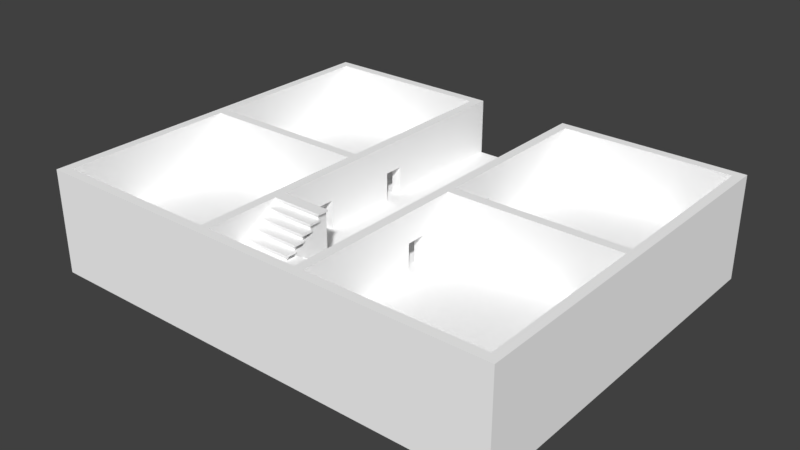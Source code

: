 # Source: QuartersModel.blend  (saved by Blender 2.79.0; exported with 4.5.12 LTS)
import bpy
from mathutils import Matrix  # noqa: F401  (used for matrix-valued properties, if any)

bpy.ops.wm.read_factory_settings(use_empty=True)
scene = bpy.context.scene
scene.name = 'Scene'

# ---- collections
col_collection_1 = bpy.data.collections.new('Collection 1'); scene.collection.children.link(col_collection_1)

# ---- materials (node trees are filled in below, after node groups)
mat_material = bpy.data.materials.new('Material')
mat_material.alpha_threshold = 0.0
mat_material.use_transparent_shadow = False
mat_material.diffuse_color = (1.0, 1.0, 1.0, 1.0)
mat_material.roughness = 0.5
mat_material.line_color = (0.0, 0.0, 0.0, 1.0)

# ---- material node trees

# ---- world
world_world = bpy.data.worlds.new('World'); scene.world = world_world
world_world.color = (0.05088, 0.05088, 0.05088)
world_world.use_sun_shadow = False
world_world.sun_shadow_jitter_overblur = 0.0
world_world.cycles.sampling_method = 'MANUAL'

# ---- meshes
me_cube_003 = bpy.data.meshes.new('Cube.003')
me_cube_003.from_pydata([(5.0, -31.0, 0.6), (5.0, -30.0, 0.0), (-3.727e-06, -31.0, 0.6), (-4.053e-06, -30.0, 0.0), (5.0, -30.0, 0.4), (-4.53e-06, -30.0, 0.4), (5.0, -29.8, 0.4), (5.0, -29.8, 0.6), (-4.595e-06, -29.8, 0.4), (-5.072e-06, -29.8, 0.6), (-5.007e-06, -30.0, 0.6), (5.0, -30.0, 0.6), (5.0, -32.0, 1.2), (-3.401e-06, -32.0, 1.2), (5.0, -31.0, 1.0), (-4.204e-06, -31.0, 1.0), (5.0, -30.8, 1.0), (5.0, -30.8, 1.2), (-4.269e-06, -30.8, 1.0), (-4.746e-06, -30.8, 1.2), (-4.681e-06, -31.0, 1.2), (5.0, -31.0, 1.2), (5.0, -33.0, 1.8), (-3.076e-06, -33.0, 1.8), (5.0, -32.0, 1.6), (-3.878e-06, -32.0, 1.6), (5.0, -31.8, 1.6), (5.0, -31.8, 1.8), (-3.943e-06, -31.8, 1.6), (-4.42e-06, -31.8, 1.8), (-4.355e-06, -32.0, 1.8), (5.0, -32.0, 1.8), (5.0, -34.0, 2.4), (-2.75e-06, -34.0, 2.4), (5.0, -33.0, 2.2), (-3.552e-06, -33.0, 2.2), (5.0, -32.8, 2.2), (5.0, -32.8, 2.4), (-3.618e-06, -32.8, 2.2), (-4.094e-06, -32.8, 2.4), (-4.029e-06, -33.0, 2.4), (5.0, -33.0, 2.4), (5.0, -35.0, 3.0), (-2.424e-06, -35.0, 3.0), (5.0, -34.0, 2.8), (-3.227e-06, -34.0, 2.8), (5.0, -33.8, 2.8), (5.0, -33.8, 3.0), (-3.292e-06, -33.8, 2.8), (-3.769e-06, -33.8, 3.0), (-3.703e-06, -34.0, 3.0), (5.0, -34.0, 3.0)], [], [(1, 3, 5, 4), (6, 8, 9, 7), (10, 11, 7, 9), (5, 8, 6, 4), (2, 0, 11, 10), (0, 2, 15, 14), (16, 18, 19, 17), (20, 21, 17, 19), (15, 18, 16, 14), (13, 12, 21, 20), (12, 13, 25, 24), (26, 28, 29, 27), (30, 31, 27, 29), (25, 28, 26, 24), (23, 22, 31, 30), (22, 23, 35, 34), (36, 38, 39, 37), (40, 41, 37, 39), (35, 38, 36, 34), (33, 32, 41, 40), (32, 33, 45, 44), (46, 48, 49, 47), (50, 51, 47, 49), (45, 48, 46, 44), (43, 42, 51, 50)])
_uv = me_cube_003.uv_layers.new(name='UVMap')
_uv.uv.foreach_set('vector', [0.05716, 0.3132, 0.06321, 0.3132, 0.06321, 0.3108, 0.05716, 0.3108, 0.06138, 0.6923, 0.0582, 0.6876, 0.05756, 0.6882, 0.06022, 0.6931, 0.05642, 0.688, 0.05899, 0.6938, 0.06022, 0.6931, 0.05756, 0.6882, 0.058, 0.6859, 0.0582, 0.6876, 0.06138, 0.6923, 0.06248, 0.6915, 0.04972, 0.6856, 0.04972, 0.6952, 0.05899, 0.6938, 0.05642, 0.688, 0.05716, 0.3132, 0.06321, 0.3132, 0.06321, 0.3108, 0.05716, 0.3108, 0.06138, 0.6923, 0.0582, 0.6876, 0.05756, 0.6882, 0.06022, 0.6931, 0.05642, 0.688, 0.05899, 0.6938, 0.06022, 0.6931, 0.05756, 0.6882, 0.058, 0.6859, 0.0582, 0.6876, 0.06138, 0.6923, 0.06248, 0.6915, 0.04972, 0.6856, 0.04972, 0.6952, 0.05899, 0.6938, 0.05642, 0.688, 0.05716, 0.3132, 0.06321, 0.3132, 0.06321, 0.3108, 0.05716, 0.3108, 0.06138, 0.6923, 0.0582, 0.6876, 0.05756, 0.6882, 0.06022, 0.6931, 0.05642, 0.688, 0.05899, 0.6938, 0.06022, 0.6931, 0.05756, 0.6882, 0.058, 0.6859, 0.0582, 0.6876, 0.06138, 0.6923, 0.06248, 0.6915, 0.04972, 0.6856, 0.04972, 0.6952, 0.05899, 0.6938, 0.05642, 0.688, 0.05716, 0.3132, 0.06321, 0.3132, 0.06321, 0.3108, 0.05716, 0.3108, 0.06138, 0.6923, 0.0582, 0.6876, 0.05756, 0.6882, 0.06022, 0.6931, 0.05642, 0.688, 0.05899, 0.6938, 0.06022, 0.6931, 0.05756, 0.6882, 0.058, 0.6859, 0.0582, 0.6876, 0.06138, 0.6923, 0.06248, 0.6915, 0.04972, 0.6856, 0.04972, 0.6952, 0.05899, 0.6938, 0.05642, 0.688, 0.05716, 0.3132, 0.06321, 0.3132, 0.06321, 0.3108, 0.05716, 0.3108, 0.06138, 0.6923, 0.0582, 0.6876, 0.05756, 0.6882, 0.06022, 0.6931, 0.05642, 0.688, 0.05899, 0.6938, 0.06022, 0.6931, 0.05756, 0.6882, 0.058, 0.6859, 0.0582, 0.6876, 0.06138, 0.6923, 0.06248, 0.6915, 0.04972, 0.6856, 0.04972, 0.6952, 0.05899, 0.6938, 0.05642, 0.688])
_uv.active_render = True
_uv = me_cube_003.uv_layers.new(name='UVMap.001')
_uv.uv.foreach_set('vector', [0.0, 0.0, 0.0, 0.0, 0.0, 0.0, 0.0, 0.0, 0.0, 0.0, 0.0, 0.0, 0.0, 0.0, 0.0, 0.0, 0.0, 0.0, 0.0, 0.0, 0.0, 0.0, 0.0, 0.0, 0.0, 0.0, 0.0, 0.0, 0.0, 0.0, 0.0, 0.0, 0.0, 0.0, 0.0, 0.0, 0.0, 0.0, 0.0, 0.0, 0.0, 0.0, 0.0, 0.0, 0.0, 0.0, 0.0, 0.0, 0.0, 0.0, 0.0, 0.0, 0.0, 0.0, 0.0, 0.0, 0.0, 0.0, 0.0, 0.0, 0.0, 0.0, 0.0, 0.0, 0.0, 0.0, 0.0, 0.0, 0.0, 0.0, 0.0, 0.0, 0.0, 0.0, 0.0, 0.0, 0.0, 0.0, 0.0, 0.0, 0.0, 0.0, 0.0, 0.0, 0.0, 0.0, 0.0, 0.0, 0.0, 0.0, 0.0, 0.0, 0.0, 0.0, 0.0, 0.0, 0.0, 0.0, 0.0, 0.0, 0.0, 0.0, 0.0, 0.0, 0.0, 0.0, 0.0, 0.0, 0.0, 0.0, 0.0, 0.0, 0.0, 0.0, 0.0, 0.0, 0.0, 0.0, 0.0, 0.0, 0.0, 0.0, 0.0, 0.0, 0.0, 0.0, 0.0, 0.0, 0.0, 0.0, 0.0, 0.0, 0.0, 0.0, 0.0, 0.0, 0.0, 0.0, 0.0, 0.0, 0.0, 0.0, 0.0, 0.0, 0.0, 0.0, 0.0, 0.0, 0.0, 0.0, 0.0, 0.0, 0.0, 0.0, 0.0, 0.0, 0.0, 0.0, 0.0, 0.0, 0.0, 0.0, 0.0, 0.0, 0.0, 0.0, 0.0, 0.0, 0.0, 0.0, 0.0, 0.0, 0.0, 0.0, 0.0, 0.0, 0.0, 0.0, 0.0, 0.0, 0.0, 0.0, 0.0, 0.0, 0.0, 0.0, 0.0, 0.0, 0.0, 0.0, 0.0, 0.0, 0.0, 0.0, 0.0, 0.0, 0.0, 0.0, 0.0, 0.0])
me_cube_003.materials.append(mat_material)
me_cube_003.use_remesh_preserve_volume = False
me_cube_003.use_remesh_preserve_attributes = False
me_cube_003.use_mirror_vertex_groups = False
me_cube_003.update()
me_cube_002 = bpy.data.meshes.new('Cube.002')
me_cube_002.from_pydata([(-5.0, -34.0, 3.6), (-5.0, -35.0, 3.0), (-3.815e-06, -34.0, 3.6), (-3.815e-06, -35.0, 3.0), (-5.0, -35.0, 3.4), (-3.338e-06, -35.0, 3.4), (-5.0, -35.2, 3.4), (-5.0, -35.2, 3.6), (-3.338e-06, -35.2, 3.4), (-2.861e-06, -35.2, 3.6), (-3.815e-06, -34.0, 3.38), (-2.861e-06, -35.0, 3.6), (-5.0, -35.0, 3.6), (-3.815e-06, -34.0, 3.0), (0.2, -35.2, 3.4), (0.2, -35.2, 3.6), (0.2, -35.0, 3.4), (0.2, -35.0, 3.6), (0.2, -34.0, 3.6), (0.2, -34.0, 3.38), (-5.0, -33.0, 4.2), (-3.815e-06, -33.0, 4.2), (-5.0, -34.0, 4.0), (-3.338e-06, -34.0, 4.0), (-5.0, -34.2, 4.0), (-5.0, -34.2, 4.2), (-3.338e-06, -34.2, 4.0), (-2.861e-06, -34.2, 4.2), (-3.815e-06, -33.0, 3.98), (-2.861e-06, -34.0, 4.2), (-5.0, -34.0, 4.2), (-3.815e-06, -33.0, 3.6), (0.2, -34.2, 4.0), (0.2, -34.2, 4.2), (0.2, -34.0, 4.0), (0.2, -34.0, 4.2), (0.2, -33.0, 4.2), (0.2, -33.0, 3.98), (-5.0, -32.0, 4.8), (-3.815e-06, -32.0, 4.8), (-5.0, -33.0, 4.6), (-3.338e-06, -33.0, 4.6), (-5.0, -33.2, 4.6), (-5.0, -33.2, 4.8), (-3.338e-06, -33.2, 4.6), (-2.861e-06, -33.2, 4.8), (-3.815e-06, -32.0, 4.58), (-2.861e-06, -33.0, 4.8), (-5.0, -33.0, 4.8), (-3.815e-06, -32.0, 4.2), (0.2, -33.2, 4.6), (0.2, -33.2, 4.8), (0.2, -33.0, 4.6), (0.2, -33.0, 4.8), (0.2, -32.0, 4.8), (0.2, -32.0, 4.58), (-5.0, -31.0, 5.4), (-3.815e-06, -31.0, 5.4), (-5.0, -32.0, 5.2), (-3.338e-06, -32.0, 5.2), (-5.0, -32.2, 5.2), (-5.0, -32.2, 5.4), (-3.338e-06, -32.2, 5.2), (-2.861e-06, -32.2, 5.4), (-3.815e-06, -31.0, 5.18), (-2.861e-06, -32.0, 5.4), (-5.0, -32.0, 5.4), (-3.815e-06, -31.0, 4.8), (0.2, -32.2, 5.2), (0.2, -32.2, 5.4), (0.2, -32.0, 5.2), (0.2, -32.0, 5.4), (0.2, -31.0, 5.4), (0.2, -31.0, 5.18), (-5.0, -30.0, 6.0), (-3.815e-06, -30.0, 6.0), (-5.0, -31.0, 5.8), (-3.338e-06, -31.0, 5.8), (-5.0, -31.2, 5.8), (-5.0, -31.2, 6.0), (-3.338e-06, -31.2, 5.8), (-2.861e-06, -31.2, 6.0), (-3.815e-06, -30.0, 5.78), (-2.861e-06, -31.0, 6.0), (-5.0, -31.0, 6.0), (-3.815e-06, -30.0, 5.4), (0.2, -31.2, 5.8), (0.2, -31.2, 6.0), (0.2, -31.0, 5.8), (0.2, -31.0, 6.0), (0.2, -30.0, 6.0), (0.2, -30.0, 5.78)], [], [(1, 3, 5, 4), (6, 8, 9, 7), (11, 12, 7, 9), (5, 8, 6, 4), (11, 17, 18, 2), (2, 0, 12, 11), (2, 18, 19, 10), (13, 10, 5, 3), (15, 14, 16, 17), (19, 18, 17, 16), (8, 14, 15, 9), (9, 15, 17, 11), (5, 16, 14, 8), (10, 19, 16, 5), (0, 2, 23, 22), (24, 26, 27, 25), (29, 30, 25, 27), (23, 26, 24, 22), (29, 35, 36, 21), (21, 20, 30, 29), (21, 36, 37, 28), (31, 28, 23, 2), (33, 32, 34, 35), (37, 36, 35, 34), (26, 32, 33, 27), (27, 33, 35, 29), (23, 34, 32, 26), (28, 37, 34, 23), (20, 21, 41, 40), (42, 44, 45, 43), (47, 48, 43, 45), (41, 44, 42, 40), (47, 53, 54, 39), (39, 38, 48, 47), (39, 54, 55, 46), (49, 46, 41, 21), (51, 50, 52, 53), (55, 54, 53, 52), (44, 50, 51, 45), (45, 51, 53, 47), (41, 52, 50, 44), (46, 55, 52, 41), (38, 39, 59, 58), (60, 62, 63, 61), (65, 66, 61, 63), (59, 62, 60, 58), (65, 71, 72, 57), (57, 56, 66, 65), (57, 72, 73, 64), (67, 64, 59, 39), (69, 68, 70, 71), (73, 72, 71, 70), (62, 68, 69, 63), (63, 69, 71, 65), (59, 70, 68, 62), (64, 73, 70, 59), (56, 57, 77, 76), (78, 80, 81, 79), (83, 84, 79, 81), (77, 80, 78, 76), (83, 89, 90, 75), (75, 74, 84, 83), (75, 90, 91, 82), (85, 82, 77, 57), (87, 86, 88, 89), (91, 90, 89, 88), (80, 86, 87, 81), (81, 87, 89, 83), (77, 88, 86, 80), (82, 91, 88, 77)])
_uv = me_cube_002.uv_layers.new(name='UVMap')
_uv.uv.foreach_set('vector', [0.05716, 0.3132, 0.06321, 0.3132, 0.06321, 0.3108, 0.05716, 0.3108, 0.06138, 0.6923, 0.0582, 0.6876, 0.05756, 0.6882, 0.06022, 0.6931, 0.05642, 0.688, 0.05899, 0.6938, 0.06022, 0.6931, 0.05756, 0.6882, 0.058, 0.6859, 0.0582, 0.6876, 0.06138, 0.6923, 0.06248, 0.6915, 0.05642, 0.688, 0.05651, 0.6877, 0.05008, 0.6854, 0.04972, 0.6856, 0.04972, 0.6856, 0.04972, 0.6952, 0.05899, 0.6938, 0.05642, 0.688, 0.04972, 0.6856, 0.05008, 0.6854, 0.05051, 0.684, 0.0502, 0.6836, 0.06927, 0.3132, 0.06927, 0.3109, 0.06321, 0.3108, 0.06321, 0.3132, 0.05751, 0.688, 0.05796, 0.6875, 0.05759, 0.6862, 0.05651, 0.6877, 0.05051, 0.684, 0.05008, 0.6854, 0.05651, 0.6877, 0.05759, 0.6862, 0.0582, 0.6876, 0.05796, 0.6875, 0.05751, 0.688, 0.05756, 0.6882, 0.05756, 0.6882, 0.05751, 0.688, 0.05651, 0.6877, 0.05642, 0.688, 0.058, 0.6859, 0.05759, 0.6862, 0.05796, 0.6875, 0.0582, 0.6876, 0.0502, 0.6836, 0.05051, 0.684, 0.05759, 0.6862, 0.058, 0.6859, 0.05716, 0.3132, 0.06321, 0.3132, 0.06321, 0.3108, 0.05716, 0.3108, 0.06138, 0.6923, 0.0582, 0.6876, 0.05756, 0.6882, 0.06022, 0.6931, 0.05642, 0.688, 0.05899, 0.6938, 0.06022, 0.6931, 0.05756, 0.6882, 0.058, 0.6859, 0.0582, 0.6876, 0.06138, 0.6923, 0.06248, 0.6915, 0.05642, 0.688, 0.05651, 0.6877, 0.05008, 0.6854, 0.04972, 0.6856, 0.04972, 0.6856, 0.04972, 0.6952, 0.05899, 0.6938, 0.05642, 0.688, 0.04972, 0.6856, 0.05008, 0.6854, 0.05051, 0.684, 0.0502, 0.6836, 0.06927, 0.3132, 0.06927, 0.3109, 0.06321, 0.3108, 0.06321, 0.3132, 0.05751, 0.688, 0.05796, 0.6875, 0.05759, 0.6862, 0.05651, 0.6877, 0.05051, 0.684, 0.05008, 0.6854, 0.05651, 0.6877, 0.05759, 0.6862, 0.0582, 0.6876, 0.05796, 0.6875, 0.05751, 0.688, 0.05756, 0.6882, 0.05756, 0.6882, 0.05751, 0.688, 0.05651, 0.6877, 0.05642, 0.688, 0.058, 0.6859, 0.05759, 0.6862, 0.05796, 0.6875, 0.0582, 0.6876, 0.0502, 0.6836, 0.05051, 0.684, 0.05759, 0.6862, 0.058, 0.6859, 0.05716, 0.3132, 0.06321, 0.3132, 0.06321, 0.3108, 0.05716, 0.3108, 0.06138, 0.6923, 0.0582, 0.6876, 0.05756, 0.6882, 0.06022, 0.6931, 0.05642, 0.688, 0.05899, 0.6938, 0.06022, 0.6931, 0.05756, 0.6882, 0.058, 0.6859, 0.0582, 0.6876, 0.06138, 0.6923, 0.06248, 0.6915, 0.05642, 0.688, 0.05651, 0.6877, 0.05008, 0.6854, 0.04972, 0.6856, 0.04972, 0.6856, 0.04972, 0.6952, 0.05899, 0.6938, 0.05642, 0.688, 0.04972, 0.6856, 0.05008, 0.6854, 0.05051, 0.684, 0.0502, 0.6836, 0.06927, 0.3132, 0.06927, 0.3109, 0.06321, 0.3108, 0.06321, 0.3132, 0.05751, 0.688, 0.05796, 0.6875, 0.05759, 0.6862, 0.05651, 0.6877, 0.05051, 0.684, 0.05008, 0.6854, 0.05651, 0.6877, 0.05759, 0.6862, 0.0582, 0.6876, 0.05796, 0.6875, 0.05751, 0.688, 0.05756, 0.6882, 0.05756, 0.6882, 0.05751, 0.688, 0.05651, 0.6877, 0.05642, 0.688, 0.058, 0.6859, 0.05759, 0.6862, 0.05796, 0.6875, 0.0582, 0.6876, 0.0502, 0.6836, 0.05051, 0.684, 0.05759, 0.6862, 0.058, 0.6859, 0.05716, 0.3132, 0.06321, 0.3132, 0.06321, 0.3108, 0.05716, 0.3108, 0.06138, 0.6923, 0.0582, 0.6876, 0.05756, 0.6882, 0.06022, 0.6931, 0.05642, 0.688, 0.05899, 0.6938, 0.06022, 0.6931, 0.05756, 0.6882, 0.058, 0.6859, 0.0582, 0.6876, 0.06138, 0.6923, 0.06248, 0.6915, 0.05642, 0.688, 0.05651, 0.6877, 0.05008, 0.6854, 0.04972, 0.6856, 0.04972, 0.6856, 0.04972, 0.6952, 0.05899, 0.6938, 0.05642, 0.688, 0.04972, 0.6856, 0.05008, 0.6854, 0.05051, 0.684, 0.0502, 0.6836, 0.06927, 0.3132, 0.06927, 0.3109, 0.06321, 0.3108, 0.06321, 0.3132, 0.05751, 0.688, 0.05796, 0.6875, 0.05759, 0.6862, 0.05651, 0.6877, 0.05051, 0.684, 0.05008, 0.6854, 0.05651, 0.6877, 0.05759, 0.6862, 0.0582, 0.6876, 0.05796, 0.6875, 0.05751, 0.688, 0.05756, 0.6882, 0.05756, 0.6882, 0.05751, 0.688, 0.05651, 0.6877, 0.05642, 0.688, 0.058, 0.6859, 0.05759, 0.6862, 0.05796, 0.6875, 0.0582, 0.6876, 0.0502, 0.6836, 0.05051, 0.684, 0.05759, 0.6862, 0.058, 0.6859, 0.05716, 0.3132, 0.06321, 0.3132, 0.06321, 0.3108, 0.05716, 0.3108, 0.06138, 0.6923, 0.0582, 0.6876, 0.05756, 0.6882, 0.06022, 0.6931, 0.05642, 0.688, 0.05899, 0.6938, 0.06022, 0.6931, 0.05756, 0.6882, 0.058, 0.6859, 0.0582, 0.6876, 0.06138, 0.6923, 0.06248, 0.6915, 0.05642, 0.688, 0.05651, 0.6877, 0.05008, 0.6854, 0.04972, 0.6856, 0.04972, 0.6856, 0.04972, 0.6952, 0.05899, 0.6938, 0.05642, 0.688, 0.04972, 0.6856, 0.05008, 0.6854, 0.05051, 0.684, 0.0502, 0.6836, 0.06927, 0.3132, 0.06927, 0.3109, 0.06321, 0.3108, 0.06321, 0.3132, 0.05751, 0.688, 0.05796, 0.6875, 0.05759, 0.6862, 0.05651, 0.6877, 0.05051, 0.684, 0.05008, 0.6854, 0.05651, 0.6877, 0.05759, 0.6862, 0.0582, 0.6876, 0.05796, 0.6875, 0.05751, 0.688, 0.05756, 0.6882, 0.05756, 0.6882, 0.05751, 0.688, 0.05651, 0.6877, 0.05642, 0.688, 0.058, 0.6859, 0.05759, 0.6862, 0.05796, 0.6875, 0.0582, 0.6876, 0.0502, 0.6836, 0.05051, 0.684, 0.05759, 0.6862, 0.058, 0.6859])
_uv.active_render = True
_uv = me_cube_002.uv_layers.new(name='UVMap.001')
_uv.uv.foreach_set('vector', [0.0, 0.0, 0.0, 0.0, 0.0, 0.0, 0.0, 0.0, 0.0, 0.0, 0.0, 0.0, 0.0, 0.0, 0.0, 0.0, 0.0, 0.0, 0.0, 0.0, 0.0, 0.0, 0.0, 0.0, 0.0, 0.0, 0.0, 0.0, 0.0, 0.0, 0.0, 0.0, 0.0, 0.0, 0.0, 0.0, 0.0, 0.0, 0.0, 0.0, 0.0, 0.0, 0.0, 0.0, 0.0, 0.0, 0.0, 0.0, 0.0, 0.0, 0.0, 0.0, 0.0, 0.0, 0.0, 0.0, 0.0, 0.0, 0.0, 0.0, 0.0, 0.0, 0.0, 0.0, 0.0, 0.0, 0.0, 0.0, 0.0, 0.0, 0.0, 0.0, 0.0, 0.0, 0.0, 0.0, 0.0, 0.0, 0.0, 0.0, 0.0, 0.0, 0.0, 0.0, 0.0, 0.0, 0.0, 0.0, 0.0, 0.0, 0.0, 0.0, 0.0, 0.0, 0.0, 0.0, 0.0, 0.0, 0.0, 0.0, 0.0, 0.0, 0.0, 0.0, 0.0, 0.0, 0.0, 0.0, 0.0, 0.0, 0.0, 0.0, 0.0, 0.0, 0.0, 0.0, 0.0, 0.0, 0.0, 0.0, 0.0, 0.0, 0.0, 0.0, 0.0, 0.0, 0.0, 0.0, 0.0, 0.0, 0.0, 0.0, 0.0, 0.0, 0.0, 0.0, 0.0, 0.0, 0.0, 0.0, 0.0, 0.0, 0.0, 0.0, 0.0, 0.0, 0.0, 0.0, 0.0, 0.0, 0.0, 0.0, 0.0, 0.0, 0.0, 0.0, 0.0, 0.0, 0.0, 0.0, 0.0, 0.0, 0.0, 0.0, 0.0, 0.0, 0.0, 0.0, 0.0, 0.0, 0.0, 0.0, 0.0, 0.0, 0.0, 0.0, 0.0, 0.0, 0.0, 0.0, 0.0, 0.0, 0.0, 0.0, 0.0, 0.0, 0.0, 0.0, 0.0, 0.0, 0.0, 0.0, 0.0, 0.0, 0.0, 0.0, 0.0, 0.0, 0.0, 0.0, 0.0, 0.0, 0.0, 0.0, 0.0, 0.0, 0.0, 0.0, 0.0, 0.0, 0.0, 0.0, 0.0, 0.0, 0.0, 0.0, 0.0, 0.0, 0.0, 0.0, 0.0, 0.0, 0.0, 0.0, 0.0, 0.0, 0.0, 0.0, 0.0, 0.0, 0.0, 0.0, 0.0, 0.0, 0.0, 0.0, 0.0, 0.0, 0.0, 0.0, 0.0, 0.0, 0.0, 0.0, 0.0, 0.0, 0.0, 0.0, 0.0, 0.0, 0.0, 0.0, 0.0, 0.0, 0.0, 0.0, 0.0, 0.0, 0.0, 0.0, 0.0, 0.0, 0.0, 0.0, 0.0, 0.0, 0.0, 0.0, 0.0, 0.0, 0.0, 0.0, 0.0, 0.0, 0.0, 0.0, 0.0, 0.0, 0.0, 0.0, 0.0, 0.0, 0.0, 0.0, 0.0, 0.0, 0.0, 0.0, 0.0, 0.0, 0.0, 0.0, 0.0, 0.0, 0.0, 0.0, 0.0, 0.0, 0.0, 0.0, 0.0, 0.0, 0.0, 0.0, 0.0, 0.0, 0.0, 0.0, 0.0, 0.0, 0.0, 0.0, 0.0, 0.0, 0.0, 0.0, 0.0, 0.0, 0.0, 0.0, 0.0, 0.0, 0.0, 0.0, 0.0, 0.0, 0.0, 0.0, 0.0, 0.0, 0.0, 0.0, 0.0, 0.0, 0.0, 0.0, 0.0, 0.0, 0.0, 0.0, 0.0, 0.0, 0.0, 0.0, 0.0, 0.0, 0.0, 0.0, 0.0, 0.0, 0.0, 0.0, 0.0, 0.0, 0.0, 0.0, 0.0, 0.0, 0.0, 0.0, 0.0, 0.0, 0.0, 0.0, 0.0, 0.0, 0.0, 0.0, 0.0, 0.0, 0.0, 0.0, 0.0, 0.0, 0.0, 0.0, 0.0, 0.0, 0.0, 0.0, 0.0, 0.0, 0.0, 0.0, 0.0, 0.0, 0.0, 0.0, 0.0, 0.0, 0.0, 0.0, 0.0, 0.0, 0.0, 0.0, 0.0, 0.0, 0.0, 0.0, 0.0, 0.0, 0.0, 0.0, 0.0, 0.0, 0.0, 0.0, 0.0, 0.0, 0.0, 0.0, 0.0, 0.0, 0.0, 0.0, 0.0, 0.0, 0.0, 0.0, 0.0, 0.0, 0.0, 0.0, 0.0, 0.0, 0.0, 0.0, 0.0, 0.0, 0.0, 0.0, 0.0, 0.0, 0.0, 0.0, 0.0, 0.0, 0.0, 0.0, 0.0, 0.0, 0.0, 0.0, 0.0, 0.0, 0.0, 0.0, 0.0, 0.0, 0.0, 0.0, 0.0, 0.0, 0.0, 0.0, 0.0, 0.0, 0.0, 0.0, 0.0, 0.0, 0.0, 0.0, 0.0, 0.0, 0.0, 0.0, 0.0, 0.0, 0.0, 0.0, 0.0, 0.0, 0.0, 0.0, 0.0, 0.0, 0.0, 0.0, 0.0, 0.0, 0.0, 0.0, 0.0, 0.0, 0.0, 0.0, 0.0, 0.0, 0.0, 0.0, 0.0, 0.0, 0.0, 0.0, 0.0, 0.0, 0.0, 0.0, 0.0, 0.0, 0.0, 0.0, 0.0, 0.0, 0.0, 0.0, 0.0, 0.0, 0.0, 0.0, 0.0, 0.0, 0.0, 0.0, 0.0, 0.0, 0.0, 0.0, 0.0, 0.0, 0.0, 0.0, 0.0, 0.0, 0.0, 0.0, 0.0, 0.0, 0.0, 0.0, 0.0, 0.0, 0.0, 0.0, 0.0, 0.0, 0.0, 0.0, 0.0, 0.0, 0.0, 0.0, 0.0, 0.0, 0.0, 0.0, 0.0, 0.0, 0.0, 0.0, 0.0, 0.0, 0.0, 0.0, 0.0, 0.0, 0.0, 0.0])
me_cube_002.materials.append(mat_material)
me_cube_002.use_remesh_preserve_volume = False
me_cube_002.use_remesh_preserve_attributes = False
me_cube_002.use_mirror_vertex_groups = False
me_cube_002.update()
me_cube = bpy.data.meshes.new('Cube')
me_cube.from_pydata([(-25.0, -1.907e-06, 0.0), (25.0, 1.907e-06, 0.0), (-25.0, -40.0, 0.0), (-25.0, 9.537e-06, 6.0), (25.0, -1.526e-05, 6.0), (25.0, -40.0, 6.0), (-25.0, -40.0, 6.0), (-5.0, 0.0, 0.0), (-5.0, -40.0, 0.0), (-5.0, -3.815e-06, 6.0), (-5.0, -40.0, 6.0), (5.0, 0.0, 0.0), (5.0, -1.144e-05, 6.0), (5.0, -40.0, 0.0), (5.0, -40.0, 6.0), (-25.0, -20.0, 0.0), (25.0, -20.0, 0.0), (-25.0, -20.0, 6.0), (25.0, -20.0, 6.0), (-5.0, -20.0, 6.0), (5.0, -20.0, 6.0), (-25.0, -30.0, 0.0), (25.0, -30.0, 0.0), (-25.0, -30.0, 6.0), (25.0, -30.0, 6.0), (5.0, -30.0, 6.0), (-5.0, -10.0, 6.0), (5.0, -10.0, 6.0), (-25.0, -10.0, 0.0), (25.0, -10.0, 0.0), (-25.0, -10.0, 6.0), (25.0, -10.0, 6.0), (-5.0, -10.0, 0.0), (5.0, -10.0, 0.0), (25.0, -40.0, 0.0), (5.0, 0.0, -5.0), (25.0, 1.907e-06, -5.0), (-25.0, -40.0, -5.0), (25.0, -40.0, -5.0), (-5.0, -40.0, -5.0), (-25.0, -1.907e-06, -5.0), (-5.0, 0.0, -5.0), (5.0, -40.0, -5.0), (-25.0, -10.0, -5.0), (-25.0, -20.0, -5.0), (25.0, -10.0, -5.0), (25.0, -20.0, -5.0), (-5.0, -10.0, -5.0), (-5.0, -20.0, -5.0), (5.0, -10.0, -5.0), (5.0, -20.0, -5.0), (-25.0, -30.0, -5.0), (25.0, -30.0, -5.0), (-5.0, -30.0, -5.0), (5.0, -30.0, -5.0), (-5.0, -30.0, 6.0), (-5.0, -20.0, 0.0), (5.0, -30.0, 0.0), (5.0, -20.0, 0.0), (-24.0, -1.0, 6.0), (-6.0, -1.0, 6.0), (-6.0, -10.0, 6.0), (-24.0, -10.0, 6.0), (-24.0, -19.5, 6.0), (-6.0, -19.5, 6.0), (-24.0, -1.0, 0.0), (-6.0, -1.0, 0.0), (-6.0, -10.0, 0.0), (-24.0, -10.0, 0.0), (-24.0, -19.5, 0.0), (-6.0, -19.5, 0.0), (6.0, -1.0, 6.0), (24.0, -1.0, 6.0), (6.0, -10.0, 6.0), (24.0, -10.0, 6.0), (24.0, -19.5, 6.0), (6.0, -19.5, 6.0), (6.0, -1.0, 0.0), (24.0, -1.0, 0.0), (6.0, -10.0, 0.0), (24.0, -10.0, 0.0), (24.0, -19.5, 0.0), (6.0, -19.5, 0.0), (-25.0, -14.0, 0.0), (25.0, -14.0, 0.0), (-25.0, -14.0, 6.0), (25.0, -14.0, 6.0), (-5.0, -14.0, 6.0), (5.0, -14.0, 6.0), (5.0, -14.0, 0.0), (-25.0, -14.0, -5.0), (25.0, -14.0, -5.0), (-5.0, -14.0, -5.0), (5.0, -14.0, -5.0), (-24.0, -14.0, 6.0), (-6.0, -14.0, 6.0), (-24.0, -14.0, 0.0), (24.0, -14.0, 6.0), (6.0, -14.0, 6.0), (24.0, -14.0, 0.0), (6.0, -14.0, 0.0), (-5.0, -14.0, 0.0), (-6.0, -14.0, 0.0), (-25.0, -16.0, 0.0), (25.0, -16.0, 0.0), (-25.0, -16.0, 6.0), (25.0, -16.0, 6.0), (-25.0, -16.0, -5.0), (25.0, -16.0, -5.0), (-5.0, -16.0, -5.0), (5.0, -16.0, -5.0), (-24.0, -16.0, 6.0), (-24.0, -16.0, 0.0), (24.0, -16.0, 6.0), (24.0, -16.0, 0.0), (-5.0, -16.0, 6.0), (5.0, -16.0, 6.0), (5.0, -16.0, 0.0), (-6.0, -16.0, 6.0), (6.0, -16.0, 6.0), (6.0, -16.0, 0.0), (-5.0, -16.0, 0.0), (-6.0, -16.0, 0.0), (-24.0, -10.0, 3.0), (-24.0, -1.0, 3.0), (-6.0, -19.5, 3.0), (-24.0, -19.5, 3.0), (-6.0, -1.0, 3.0), (-6.0, -10.0, 3.0), (-24.0, -14.0, 3.0), (-6.0, -14.0, 3.0), (-6.0, -16.0, 3.0), (-24.0, -16.0, 3.0), (-25.0, 3.815e-06, 3.0), (-25.0, -40.0, 3.0), (-5.0, -40.0, 3.0), (-5.0, -1.907e-06, 3.0), (-25.0, -20.0, 3.0), (-25.0, -30.0, 3.0), (-25.0, -10.0, 3.0), (-5.0, -10.0, 3.0), (-5.0, -30.0, 3.0), (-5.0, -20.0, 3.0), (-5.0, -14.0, 3.0), (-25.0, -14.0, 3.0), (-5.0, -16.0, 3.0), (-25.0, -16.0, 3.0), (24.0, -1.0, 3.0), (24.0, -10.0, 3.0), (24.0, -19.5, 3.0), (6.0, -19.5, 3.0), (6.0, -10.0, 3.0), (6.0, -1.0, 3.0), (24.0, -14.0, 3.0), (6.0, -14.0, 3.0), (24.0, -16.0, 3.0), (6.0, -16.0, 3.0), (25.0, -6.676e-06, 3.0), (5.0, -10.0, 3.0), (5.0, -40.0, 3.0), (5.0, -5.722e-06, 3.0), (25.0, -20.0, 3.0), (25.0, -30.0, 3.0), (25.0, -10.0, 3.0), (5.0, -20.0, 3.0), (5.0, -30.0, 3.0), (5.0, -14.0, 3.0), (25.0, -14.0, 3.0), (5.0, -16.0, 3.0), (25.0, -16.0, 3.0), (25.0, -40.0, 3.0), (-5.0, -24.0, 6.0), (5.0, -24.0, 6.0), (-25.0, -24.0, 0.0), (25.0, -24.0, 0.0), (-25.0, -24.0, 6.0), (25.0, -24.0, 6.0), (-25.0, -24.0, -5.0), (25.0, -24.0, -5.0), (-5.0, -24.0, -5.0), (5.0, -24.0, -5.0), (-5.0, -24.0, 0.0), (5.0, -24.0, 0.0), (-5.0, -24.0, 3.0), (-25.0, -24.0, 3.0), (5.0, -24.0, 3.0), (25.0, -24.0, 3.0), (-25.0, -26.0, 0.0), (25.0, -26.0, 0.0), (-25.0, -26.0, 6.0), (25.0, -26.0, 6.0), (-25.0, -26.0, -5.0), (25.0, -26.0, -5.0), (-5.0, -26.0, -5.0), (5.0, -26.0, -5.0), (-25.0, -26.0, 3.0), (5.0, -26.0, 3.0), (25.0, -26.0, 3.0), (-5.0, -26.0, 6.0), (5.0, -26.0, 6.0), (-5.0, -26.0, 0.0), (5.0, -26.0, 0.0), (-5.0, -26.0, 3.0), (24.0, -39.0, 6.0), (6.0, -39.0, 6.0), (6.0, -24.0, 6.0), (6.0, -20.5, 6.0), (24.0, -20.5, 6.0), (24.0, -26.0, 6.0), (24.0, -30.0, 6.0), (6.0, -30.0, 6.0), (6.0, -26.0, 6.0), (24.0, -24.0, 6.0), (-6.0, -39.0, 6.0), (-24.0, -39.0, 6.0), (-6.0, -24.0, 6.0), (-6.0, -20.5, 6.0), (-24.0, -20.5, 6.0), (-24.0, -26.0, 6.0), (-24.0, -30.0, 6.0), (-6.0, -30.0, 6.0), (-6.0, -26.0, 6.0), (-24.0, -24.0, 6.0), (24.0, -39.0, 0.0), (6.0, -39.0, 0.0), (6.0, -24.0, 0.0), (6.0, -20.5, 0.0), (24.0, -20.5, 0.0), (24.0, -26.0, 0.0), (24.0, -30.0, 0.0), (6.0, -30.0, 0.0), (6.0, -26.0, 0.0), (24.0, -24.0, 0.0), (-6.0, -39.0, 0.0), (-24.0, -39.0, 0.0), (-6.0, -24.0, 0.0), (-6.0, -20.5, 0.0), (-24.0, -20.5, 0.0), (-24.0, -26.0, 0.0), (-24.0, -30.0, 0.0), (-6.0, -30.0, 0.0), (-6.0, -26.0, 0.0), (-24.0, -24.0, 0.0), (-24.0, -30.0, 3.0), (-24.0, -39.0, 3.0), (-6.0, -30.0, 3.0), (-6.0, -39.0, 3.0), (-6.0, -24.0, 3.0), (-6.0, -26.0, 3.0), (-24.0, -24.0, 3.0), (-24.0, -20.5, 3.0), (-6.0, -20.5, 3.0), (-24.0, -26.0, 3.0), (6.0, -30.0, 3.0), (24.0, -30.0, 3.0), (24.0, -26.0, 3.0), (24.0, -24.0, 3.0), (6.0, -26.0, 3.0), (24.0, -39.0, 3.0), (6.0, -39.0, 3.0), (6.0, -24.0, 3.0), (24.0, -20.5, 3.0), (6.0, -20.5, 3.0), (5.0, -35.0, -5.0), (-5.0, -35.0, -5.0), (25.0, -35.0, 0.0), (25.0, -35.0, 6.0), (-25.0, -35.0, 6.0), (-25.0, -35.0, 0.0), (5.0, -35.0, 6.0), (-5.0, -35.0, 6.0), (-25.0, -35.0, -5.0), (25.0, -35.0, -5.0), (-5.0, -35.0, 3.0), (-25.0, -35.0, 3.0), (5.0, -35.0, 3.0), (25.0, -35.0, 3.0), (24.0, -35.0, 6.0), (6.0, -35.0, 6.0), (-24.0, -35.0, 6.0), (-6.0, -35.0, 6.0), (24.0, -35.0, 0.0), (6.0, -35.0, 0.0), (-24.0, -35.0, 0.0), (-6.0, -35.0, 0.0), (-24.0, -35.0, 3.0), (-6.0, -35.0, 3.0), (6.0, -35.0, 3.0), (24.0, -35.0, 3.0), (-5.722e-06, -40.0, 0.0), (4.768e-07, 0.0, 0.0), (-5.722e-06, -40.0, -5.0), (4.768e-07, 0.0, -5.0), (-2.384e-06, -20.0, -5.0), (-4.768e-06, -30.0, -5.0), (-1.431e-06, -10.0, -5.0), (-9.537e-07, -10.0, 0.0), (-3.338e-06, -30.0, 6.0), (-1.907e-06, -20.0, 0.0), (-2.384e-06, -14.0, -5.0), (-1.907e-06, -14.0, 0.0), (-5.245e-06, -16.0, 0.0), (-5.245e-06, -16.0, -5.0), (-3.338e-06, -24.0, -5.0), (-2.861e-06, -24.0, 0.0), (-2.861e-06, -26.0, 0.0), (-4.292e-06, -26.0, -5.0), (-5.722e-06, -40.0, 3.0), (-5.245e-06, -35.0, -5.0), (-4.292e-06, -35.0, 3.0), (-5.0, -30.0, 0.0), (-3.338e-06, -30.0, 0.0), (-3.338e-06, -30.0, 3.0), (5.0, -39.0, 3.0), (5.0, -39.0, 6.0), (-5.0, -39.0, 6.0), (-5.0, -39.0, 3.0), (-5.579e-06, -39.0, 3.0), (-5.722e-06, -40.0, 6.0), (-5.579e-06, -39.0, 6.0)], [], [(11, 1, 36, 35), (160, 12, 4, 157), (135, 10, 6, 134), (133, 3, 9, 136), (34, 13, 42, 38), (170, 5, 14, 159), (140, 136, 9, 26), (304, 298, 56, 181), (173, 15, 44, 177), (104, 16, 46, 108), (311, 312, 309), (83, 28, 43, 90), (3, 30, 62, 59), (146, 103, 15, 137), (169, 106, 18, 161), (20, 18, 75, 76), (289, 8, 39, 291), (290, 11, 35, 292), (8, 2, 37, 39), (267, 6, 214, 279), (195, 187, 21, 138), (197, 190, 24, 162), (0, 7, 41, 40), (1, 29, 45, 36), (86, 31, 74, 97), (157, 4, 31, 163), (133, 0, 28, 139), (26, 9, 60, 61), (160, 11, 33, 158), (265, 34, 38, 272), (28, 0, 40, 43), (300, 296, 32, 101), (268, 21, 51, 271), (198, 171, 215, 221), (274, 268, 2, 134), (276, 266, 5, 170), (24, 190, 208, 209), (302, 110, 50, 293), (107, 109, 48, 44), (110, 108, 46, 50), (306, 194, 54, 294), (191, 193, 53, 51), (194, 192, 52, 54), (35, 36, 45, 49), (40, 41, 47, 43), (292, 35, 49, 295), (308, 263, 42, 291), (271, 264, 39, 37), (263, 272, 38, 42), (188, 22, 52, 192), (290, 7, 32, 296), (168, 117, 58, 164), (196, 201, 57, 165), (165, 57, 275), (183, 181, 56, 142), (143, 101, 32, 140), (126, 125, 70, 69), (124, 123, 68, 65), (9, 3, 59, 60), (87, 26, 61, 95), (105, 17, 63, 111), (17, 19, 64, 63), (112, 69, 70, 122), (65, 68, 67, 66), (128, 127, 66, 67), (130, 128, 67, 102), (132, 126, 69, 112), (127, 124, 65, 66), (150, 149, 81, 82), (148, 147, 78, 80), (12, 27, 73, 71), (4, 12, 71, 72), (31, 4, 72, 74), (116, 20, 76, 119), (120, 82, 81, 114), (77, 79, 80, 78), (152, 151, 79, 77), (156, 150, 82, 120), (153, 148, 80, 99), (147, 152, 77, 78), (155, 153, 99, 114), (151, 154, 100, 79), (79, 100, 99, 80), (27, 88, 98, 73), (123, 129, 96, 68), (145, 131, 130, 143), (68, 96, 102, 67), (30, 85, 94, 62), (115, 87, 95, 118), (121, 122, 131, 145), (158, 33, 89, 166), (49, 45, 91, 93), (43, 47, 92, 90), (295, 49, 93, 299), (301, 300, 101, 121), (106, 86, 97, 113), (163, 31, 86, 167), (139, 28, 83, 144), (103, 83, 90, 107), (29, 84, 91, 45), (15, 103, 107, 44), (18, 106, 113, 75), (298, 301, 121, 56), (142, 56, 121, 145), (19, 115, 118, 64), (125, 131, 122, 70), (149, 155, 114, 81), (166, 154, 156, 168), (100, 120, 114, 99), (88, 116, 119, 98), (129, 132, 112, 96), (96, 112, 122, 102), (85, 105, 111, 94), (89, 100, 154, 166), (93, 91, 108, 110), (90, 92, 109, 107), (299, 93, 110, 302), (167, 86, 106, 169), (144, 83, 103, 146), (84, 104, 108, 91), (94, 111, 132, 129), (64, 118, 131, 125), (118, 95, 130, 131), (62, 94, 129, 123), (60, 59, 124, 127), (111, 63, 126, 132), (95, 61, 128, 130), (61, 60, 127, 128), (59, 62, 123, 124), (63, 64, 125, 126), (85, 144, 146, 105), (19, 142, 145, 115), (30, 139, 144, 85), (115, 145, 143, 87), (87, 143, 140, 26), (171, 183, 142, 19), (312, 311, 310, 141), (267, 274, 134, 6), (3, 133, 139, 30), (189, 195, 138, 23), (105, 146, 137, 17), (32, 7, 136, 140), (0, 133, 136, 7), (8, 135, 134, 2), (143, 130, 102, 101), (101, 102, 122, 121), (98, 119, 156, 154), (75, 113, 155, 149), (73, 98, 154, 151), (113, 97, 153, 155), (72, 71, 152, 147), (97, 74, 148, 153), (119, 76, 150, 156), (71, 73, 151, 152), (74, 72, 147, 148), (76, 75, 149, 150), (84, 167, 169, 104), (88, 166, 168, 116), (29, 163, 167, 84), (27, 158, 166, 88), (10, 135, 307, 318), (199, 196, 165, 25), (116, 168, 164, 20), (265, 276, 170, 34), (12, 160, 158, 27), (1, 157, 163, 29), (188, 197, 162, 22), (104, 169, 161, 16), (34, 170, 159, 13), (11, 160, 157, 1), (168, 156, 120, 117), (117, 120, 100, 89), (16, 161, 186, 174), (20, 164, 185, 172), (17, 137, 184, 175), (198, 202, 183, 171), (181, 235, 241, 200), (164, 58, 182, 185), (16, 174, 178, 46), (50, 46, 178, 180), (44, 48, 179, 177), (293, 50, 180, 303), (199, 25, 210, 211), (161, 18, 176, 186), (137, 15, 173, 184), (175, 189, 218, 222), (187, 173, 177, 191), (305, 304, 181, 200), (311, 305, 200, 310), (21, 187, 191, 51), (141, 310, 200, 202), (55, 141, 202, 198), (174, 186, 197, 188), (172, 185, 196, 199), (175, 184, 195, 189), (183, 247, 235, 181), (174, 188, 192, 178), (180, 178, 192, 194), (177, 179, 193, 191), (303, 180, 194, 306), (20, 172, 205, 206), (186, 176, 190, 197), (184, 173, 187, 195), (270, 55, 220, 280), (244, 246, 233, 234), (288, 254, 229, 281), (202, 248, 247, 183), (286, 245, 240, 284), (172, 199, 211, 205), (190, 176, 212, 208), (176, 18, 207, 212), (18, 20, 206, 207), (266, 24, 209, 277), (257, 253, 230, 231), (254, 255, 228, 229), (285, 244, 234, 283), (255, 256, 232, 228), (17, 175, 222, 217), (171, 19, 216, 215), (55, 198, 221, 220), (19, 17, 217, 216), (189, 23, 219, 218), (231, 230, 229, 228), (282, 224, 223, 281), (226, 225, 232, 227), (225, 231, 228, 232), (238, 239, 240, 241), (283, 234, 233, 284), (237, 242, 235, 236), (242, 238, 241, 235), (250, 249, 242, 237), (287, 259, 224, 282), (247, 251, 236, 235), (200, 241, 248, 202), (251, 250, 237, 236), (259, 258, 223, 224), (249, 252, 238, 242), (256, 261, 227, 232), (252, 243, 239, 238), (262, 260, 225, 226), (245, 248, 241, 240), (261, 262, 226, 227), (220, 221, 248, 245), (218, 219, 243, 252), (222, 218, 252, 249), (216, 217, 250, 251), (215, 216, 251, 247), (217, 222, 249, 250), (279, 214, 244, 285), (280, 220, 245, 286), (221, 215, 247, 248), (214, 213, 246, 244), (207, 206, 262, 261), (206, 205, 260, 262), (212, 207, 261, 256), (204, 203, 258, 259), (205, 211, 257, 260), (278, 204, 259, 287), (208, 212, 256, 255), (209, 208, 255, 254), (211, 210, 253, 257), (277, 209, 254, 288), (182, 225, 260, 185), (185, 260, 257, 196), (196, 257, 231, 201), (201, 231, 225, 182), (203, 277, 288, 258), (210, 278, 287, 253), (213, 280, 286, 246), (219, 279, 285, 243), (253, 287, 282, 230), (239, 283, 284, 240), (230, 282, 281, 229), (243, 285, 283, 239), (5, 266, 277, 203), (25, 269, 278, 210), (246, 286, 284, 233), (258, 288, 281, 223), (22, 162, 276, 265), (25, 165, 275, 269), (23, 138, 274, 267), (315, 316, 273, 270), (309, 275, 57, 311), (54, 52, 272, 263), (51, 53, 264, 271), (294, 54, 263, 308), (162, 24, 266, 276), (138, 21, 268, 274), (2, 268, 271, 37), (22, 265, 272, 52), (23, 267, 279, 219), (289, 307, 135, 8), (318, 307, 159, 14), (314, 313, 317, 319), (13, 159, 307, 289), (53, 294, 308, 264), (273, 309, 297, 55), (179, 303, 306, 193), (57, 201, 305, 311), (201, 182, 304, 305), (48, 293, 303, 179), (92, 299, 302, 109), (58, 117, 301, 298), (117, 89, 300, 301), (47, 295, 299, 92), (11, 290, 296, 33), (264, 308, 291, 39), (41, 292, 295, 47), (193, 306, 294, 53), (109, 302, 293, 48), (89, 33, 296, 300), (7, 290, 292, 41), (13, 289, 291, 42), (182, 58, 298, 304), (312, 297, 309), (55, 270, 273), (55, 297, 312, 141), (275, 309, 317, 313), (309, 273, 316, 317), (319, 317, 316, 315), (269, 275, 313, 314), (315, 213, 10), (319, 315, 10, 318), (14, 314, 319, 318), (204, 314, 14), (269, 314, 204, 278), (14, 5, 203, 204), (6, 10, 213, 214), (270, 280, 213, 315)])
_uv = me_cube.uv_layers.new(name='UVMap')
_uv.uv.foreach_set('vector', [0.06909, 0.6829, 0.07005, 0.6782, 0.071, 0.6789, 0.07034, 0.683, 0.0763, 0.3137, 0.07632, 0.3136, 0.07723, 0.3137, 0.07727, 0.3137, 0.07399, 0.3124, 0.0739, 0.3127, 0.07196, 0.3119, 0.07191, 0.3117, 0.07234, 0.3138, 0.07235, 0.3137, 0.07283, 0.3135, 0.07287, 0.3136, 0.08104, 0.6777, 0.08189, 0.6829, 0.08043, 0.683, 0.08014, 0.6787, 0.07642, 0.3122, 0.07639, 0.3123, 0.07523, 0.3128, 0.07516, 0.3125, 0.07296, 0.3135, 0.07287, 0.3136, 0.07283, 0.3135, 0.07295, 0.3134, 0.06232, 0.684, 0.06344, 0.6841, 0.06338, 0.6855, 0.06226, 0.6854, 0.07648, 0.6919, 0.07539, 0.6919, 0.07542, 0.6906, 0.07645, 0.6906, 0.0742, 0.6768, 0.0753, 0.6767, 0.07534, 0.6781, 0.07431, 0.6781, 0.07307, 0.3135, 0.07311, 0.3135, 0.07309, 0.3136, 0.07377, 0.6918, 0.07265, 0.6917, 0.07291, 0.6904, 0.07389, 0.6905, 0.07235, 0.3137, 0.07211, 0.3136, 0.07213, 0.3135, 0.07235, 0.3137, 0.0719, 0.3134, 0.07177, 0.3135, 0.07162, 0.3133, 0.0718, 0.3132, 0.07711, 0.3131, 0.07699, 0.3132, 0.07681, 0.3131, 0.07698, 0.313, 0.07594, 0.3134, 0.07681, 0.3131, 0.07678, 0.3131, 0.07597, 0.3134, 0.08191, 0.6844, 0.08182, 0.6858, 0.08053, 0.6857, 0.08051, 0.6843, 0.069, 0.6843, 0.06909, 0.6829, 0.07034, 0.683, 0.07034, 0.6843, 0.08182, 0.6858, 0.08106, 0.6907, 0.08008, 0.6899, 0.08053, 0.6857, 0.07177, 0.3122, 0.07196, 0.3119, 0.07201, 0.312, 0.07182, 0.3122, 0.07157, 0.3128, 0.07131, 0.3129, 0.07118, 0.3125, 0.07148, 0.3125, 0.07686, 0.3127, 0.07674, 0.3127, 0.07667, 0.3126, 0.07678, 0.3125, 0.06991, 0.6908, 0.06898, 0.6857, 0.0704, 0.6856, 0.07083, 0.6898, 0.07005, 0.6782, 0.07248, 0.677, 0.07283, 0.6783, 0.071, 0.6789, 0.07706, 0.3133, 0.07714, 0.3134, 0.07712, 0.3134, 0.07703, 0.3133, 0.07727, 0.3137, 0.07723, 0.3137, 0.07714, 0.3134, 0.07726, 0.3134, 0.07234, 0.3138, 0.07233, 0.3138, 0.072, 0.3137, 0.07206, 0.3136, 0.07295, 0.3134, 0.07283, 0.3135, 0.07282, 0.3135, 0.07295, 0.3134, 0.0763, 0.3137, 0.07626, 0.3138, 0.07602, 0.3136, 0.07605, 0.3135, 0.07952, 0.677, 0.08104, 0.6777, 0.08014, 0.6787, 0.0791, 0.6784, 0.07265, 0.6917, 0.06991, 0.6908, 0.07083, 0.6898, 0.07291, 0.6904, 0.06512, 0.6841, 0.06623, 0.6842, 0.06618, 0.6856, 0.06506, 0.6855, 0.07966, 0.6915, 0.07817, 0.6918, 0.07798, 0.6905, 0.07915, 0.6902, 0.07311, 0.3134, 0.07308, 0.3134, 0.07307, 0.3134, 0.07311, 0.3134, 0.07155, 0.3121, 0.07123, 0.3119, 0.07182, 0.3114, 0.07191, 0.3117, 0.07663, 0.3123, 0.07655, 0.3124, 0.07639, 0.3123, 0.07642, 0.3122, 0.07667, 0.3126, 0.07674, 0.3127, 0.0767, 0.3127, 0.07664, 0.3126, 0.07443, 0.6843, 0.07444, 0.6831, 0.07542, 0.6831, 0.07543, 0.6843, 0.0744, 0.6905, 0.07443, 0.6856, 0.07543, 0.6856, 0.07542, 0.6906, 0.07444, 0.6831, 0.07431, 0.6781, 0.07534, 0.6781, 0.07542, 0.6831, 0.07692, 0.6843, 0.07692, 0.6831, 0.07792, 0.6831, 0.07792, 0.6843, 0.07696, 0.6905, 0.07692, 0.6856, 0.07791, 0.6856, 0.07798, 0.6905, 0.07692, 0.6831, 0.07689, 0.6781, 0.0779, 0.6782, 0.07792, 0.6831, 0.07034, 0.683, 0.071, 0.6789, 0.07283, 0.6783, 0.07296, 0.6831, 0.07083, 0.6898, 0.0704, 0.6856, 0.07294, 0.6856, 0.07291, 0.6904, 0.07034, 0.6843, 0.07034, 0.683, 0.07296, 0.6831, 0.07294, 0.6843, 0.07918, 0.6843, 0.07918, 0.6831, 0.08043, 0.683, 0.08051, 0.6843, 0.07915, 0.6902, 0.07914, 0.6856, 0.08053, 0.6857, 0.08008, 0.6899, 0.07918, 0.6831, 0.0791, 0.6784, 0.08014, 0.6787, 0.08043, 0.683, 0.07693, 0.6768, 0.07806, 0.6768, 0.0779, 0.6782, 0.07689, 0.6781, 0.069, 0.6843, 0.06898, 0.6857, 0.06618, 0.6856, 0.06623, 0.6842, 0.076, 0.3135, 0.07598, 0.3135, 0.07593, 0.3134, 0.07593, 0.3134, 0.07582, 0.3134, 0.07579, 0.3134, 0.07569, 0.3135, 0.0757, 0.3134, 0.0757, 0.3134, 0.07569, 0.3135, 0.07545, 0.3134, 0.07307, 0.3134, 0.07305, 0.3134, 0.07302, 0.3134, 0.07303, 0.3134, 0.07297, 0.3134, 0.07298, 0.3134, 0.07299, 0.3135, 0.07296, 0.3135, 0.07221, 0.3133, 0.0729, 0.3134, 0.07286, 0.3135, 0.07226, 0.3134, 0.07236, 0.3136, 0.07218, 0.3135, 0.0722, 0.3135, 0.07237, 0.3135, 0.07283, 0.3135, 0.07235, 0.3137, 0.07235, 0.3137, 0.07282, 0.3135, 0.07296, 0.3134, 0.07295, 0.3134, 0.07295, 0.3134, 0.07297, 0.3134, 0.07203, 0.3134, 0.07202, 0.3132, 0.0721, 0.3132, 0.07207, 0.3134, 0.07202, 0.3132, 0.07304, 0.3134, 0.073, 0.3134, 0.0721, 0.3132, 0.06427, 0.6908, 0.06329, 0.6908, 0.06351, 0.6857, 0.06449, 0.6858, 0.06846, 0.691, 0.06595, 0.6909, 0.06616, 0.6859, 0.06868, 0.686, 0.07294, 0.3134, 0.0728, 0.3135, 0.07279, 0.3134, 0.07293, 0.3134, 0.07296, 0.3134, 0.07294, 0.3134, 0.07293, 0.3134, 0.07296, 0.3134, 0.07215, 0.3134, 0.07221, 0.3133, 0.07226, 0.3134, 0.0722, 0.3134, 0.0728, 0.3135, 0.07236, 0.3136, 0.07237, 0.3135, 0.07279, 0.3134, 0.07605, 0.3134, 0.07674, 0.3133, 0.07672, 0.3134, 0.07612, 0.3135, 0.07706, 0.3134, 0.07711, 0.3136, 0.07708, 0.3135, 0.07703, 0.3135, 0.07632, 0.3136, 0.07608, 0.3135, 0.07608, 0.3135, 0.07633, 0.3136, 0.07723, 0.3137, 0.07632, 0.3136, 0.07633, 0.3136, 0.07718, 0.3136, 0.07714, 0.3134, 0.07723, 0.3137, 0.07718, 0.3136, 0.07712, 0.3134, 0.07601, 0.3134, 0.07594, 0.3134, 0.07597, 0.3134, 0.07601, 0.3134, 0.06463, 0.6824, 0.06365, 0.6824, 0.06387, 0.6774, 0.06485, 0.6774, 0.06882, 0.6826, 0.06631, 0.6825, 0.06653, 0.6775, 0.06904, 0.6776, 0.07635, 0.3135, 0.07608, 0.3134, 0.07609, 0.3134, 0.07637, 0.3134, 0.07602, 0.3135, 0.07605, 0.3134, 0.07612, 0.3135, 0.07604, 0.3135, 0.07696, 0.3134, 0.07706, 0.3134, 0.07703, 0.3135, 0.07693, 0.3135, 0.07711, 0.3136, 0.07635, 0.3135, 0.07637, 0.3134, 0.07708, 0.3135, 0.07689, 0.3133, 0.07696, 0.3134, 0.07693, 0.3135, 0.07685, 0.3135, 0.07608, 0.3134, 0.07603, 0.3134, 0.07604, 0.3134, 0.07609, 0.3134, 0.06631, 0.6825, 0.06519, 0.6825, 0.06541, 0.6774, 0.06653, 0.6775, 0.07608, 0.3135, 0.07604, 0.3135, 0.07603, 0.3135, 0.07608, 0.3135, 0.07218, 0.3135, 0.07214, 0.3134, 0.07218, 0.3134, 0.0722, 0.3135, 0.07298, 0.3134, 0.07295, 0.3134, 0.07296, 0.3134, 0.07297, 0.3134, 0.06595, 0.6909, 0.06483, 0.6908, 0.06505, 0.6858, 0.06616, 0.6859, 0.07211, 0.3136, 0.07205, 0.3135, 0.07208, 0.3135, 0.07213, 0.3135, 0.07297, 0.3134, 0.07296, 0.3134, 0.07297, 0.3134, 0.07297, 0.3134, 0.07297, 0.3134, 0.07292, 0.3135, 0.07295, 0.3134, 0.07298, 0.3134, 0.07605, 0.3135, 0.07602, 0.3136, 0.07602, 0.3135, 0.07602, 0.3135, 0.07296, 0.6831, 0.07283, 0.6783, 0.0738, 0.6782, 0.07394, 0.6831, 0.07291, 0.6904, 0.07294, 0.6856, 0.07394, 0.6856, 0.07389, 0.6905, 0.07294, 0.6843, 0.07296, 0.6831, 0.07394, 0.6831, 0.07394, 0.6843, 0.06456, 0.6841, 0.06512, 0.6841, 0.06506, 0.6855, 0.0645, 0.6855, 0.07699, 0.3132, 0.07706, 0.3133, 0.07703, 0.3133, 0.07696, 0.3132, 0.07726, 0.3134, 0.07714, 0.3134, 0.07706, 0.3133, 0.07717, 0.3132, 0.07206, 0.3136, 0.072, 0.3137, 0.07185, 0.3136, 0.07195, 0.3135, 0.07431, 0.6919, 0.07377, 0.6918, 0.07389, 0.6905, 0.0744, 0.6905, 0.07248, 0.677, 0.07364, 0.6768, 0.0738, 0.6782, 0.07283, 0.6783, 0.07539, 0.6919, 0.07431, 0.6919, 0.0744, 0.6905, 0.07542, 0.6906, 0.07681, 0.3131, 0.07699, 0.3132, 0.07696, 0.3132, 0.07678, 0.3131, 0.06344, 0.6841, 0.06456, 0.6841, 0.0645, 0.6855, 0.06338, 0.6855, 0.07303, 0.3134, 0.07302, 0.3134, 0.07297, 0.3134, 0.07298, 0.3134, 0.07304, 0.3134, 0.07297, 0.3134, 0.07297, 0.3134, 0.073, 0.3134, 0.0729, 0.3134, 0.07295, 0.3134, 0.07292, 0.3135, 0.07286, 0.3135, 0.07674, 0.3133, 0.07689, 0.3133, 0.07685, 0.3135, 0.07672, 0.3134, 0.07602, 0.3135, 0.07603, 0.3134, 0.07602, 0.3135, 0.076, 0.3135, 0.06519, 0.6825, 0.06463, 0.6824, 0.06485, 0.6774, 0.06541, 0.6774, 0.07604, 0.3135, 0.07601, 0.3134, 0.07601, 0.3134, 0.07603, 0.3135, 0.07214, 0.3134, 0.07215, 0.3134, 0.0722, 0.3134, 0.07218, 0.3134, 0.06483, 0.6908, 0.06427, 0.6908, 0.06449, 0.6858, 0.06505, 0.6858, 0.07205, 0.3135, 0.07203, 0.3134, 0.07207, 0.3134, 0.07208, 0.3135, 0.07602, 0.3135, 0.07604, 0.3134, 0.07603, 0.3134, 0.07602, 0.3135, 0.07394, 0.6831, 0.0738, 0.6782, 0.07431, 0.6781, 0.07444, 0.6831, 0.07389, 0.6905, 0.07394, 0.6856, 0.07443, 0.6856, 0.0744, 0.6905, 0.07394, 0.6843, 0.07394, 0.6831, 0.07444, 0.6831, 0.07443, 0.6843, 0.07717, 0.3132, 0.07706, 0.3133, 0.07699, 0.3132, 0.07711, 0.3131, 0.07195, 0.3135, 0.07185, 0.3136, 0.07177, 0.3135, 0.0719, 0.3134, 0.07364, 0.6768, 0.0742, 0.6768, 0.07431, 0.6781, 0.0738, 0.6782, 0.07208, 0.3135, 0.07207, 0.3134, 0.07215, 0.3134, 0.07214, 0.3134, 0.073, 0.3134, 0.07297, 0.3134, 0.07295, 0.3134, 0.0729, 0.3134, 0.07297, 0.3134, 0.07297, 0.3134, 0.07296, 0.3134, 0.07295, 0.3134, 0.07213, 0.3135, 0.07208, 0.3135, 0.07214, 0.3134, 0.07218, 0.3135, 0.07282, 0.3135, 0.07235, 0.3137, 0.07236, 0.3136, 0.0728, 0.3135, 0.07207, 0.3134, 0.0721, 0.3132, 0.07221, 0.3133, 0.07215, 0.3134, 0.07297, 0.3134, 0.07295, 0.3134, 0.07294, 0.3134, 0.07296, 0.3134, 0.07295, 0.3134, 0.07282, 0.3135, 0.0728, 0.3135, 0.07294, 0.3134, 0.07235, 0.3137, 0.07213, 0.3135, 0.07218, 0.3135, 0.07236, 0.3136, 0.0721, 0.3132, 0.073, 0.3134, 0.0729, 0.3134, 0.07221, 0.3133, 0.07205, 0.3135, 0.07195, 0.3135, 0.0719, 0.3134, 0.07203, 0.3134, 0.07304, 0.3134, 0.07303, 0.3134, 0.07298, 0.3134, 0.07297, 0.3134, 0.07211, 0.3136, 0.07206, 0.3136, 0.07195, 0.3135, 0.07205, 0.3135, 0.07297, 0.3134, 0.07298, 0.3134, 0.07297, 0.3134, 0.07296, 0.3134, 0.07296, 0.3134, 0.07297, 0.3134, 0.07296, 0.3135, 0.07295, 0.3134, 0.07308, 0.3134, 0.07307, 0.3134, 0.07303, 0.3134, 0.07304, 0.3134, 0.07311, 0.3135, 0.07307, 0.3135, 0.0731, 0.3134, 0.07313, 0.3134, 0.07177, 0.3122, 0.07155, 0.3121, 0.07191, 0.3117, 0.07196, 0.3119, 0.07235, 0.3137, 0.07234, 0.3138, 0.07206, 0.3136, 0.07211, 0.3136, 0.07179, 0.3128, 0.07157, 0.3128, 0.07148, 0.3125, 0.07171, 0.3125, 0.07203, 0.3134, 0.0719, 0.3134, 0.0718, 0.3132, 0.07202, 0.3132, 0.07299, 0.3135, 0.07291, 0.3137, 0.07287, 0.3136, 0.07296, 0.3135, 0.07233, 0.3138, 0.07234, 0.3138, 0.07287, 0.3136, 0.07291, 0.3137, 0.07406, 0.312, 0.07399, 0.3124, 0.07191, 0.3117, 0.07182, 0.3114, 0.07297, 0.3134, 0.07296, 0.3134, 0.07296, 0.3134, 0.07298, 0.3134, 0.06506, 0.6855, 0.06505, 0.6858, 0.06449, 0.6858, 0.0645, 0.6855, 0.07603, 0.3135, 0.07601, 0.3134, 0.07602, 0.3135, 0.07603, 0.3134, 0.07678, 0.3131, 0.07696, 0.3132, 0.07689, 0.3133, 0.07674, 0.3133, 0.07608, 0.3135, 0.07603, 0.3135, 0.07603, 0.3134, 0.07608, 0.3134, 0.07696, 0.3132, 0.07703, 0.3133, 0.07696, 0.3134, 0.07689, 0.3133, 0.07718, 0.3136, 0.07633, 0.3136, 0.07635, 0.3135, 0.07711, 0.3136, 0.07703, 0.3133, 0.07712, 0.3134, 0.07706, 0.3134, 0.07696, 0.3134, 0.07601, 0.3134, 0.07597, 0.3134, 0.07605, 0.3134, 0.07602, 0.3135, 0.07633, 0.3136, 0.07608, 0.3135, 0.07608, 0.3134, 0.07635, 0.3135, 0.07712, 0.3134, 0.07718, 0.3136, 0.07711, 0.3136, 0.07706, 0.3134, 0.07597, 0.3134, 0.07678, 0.3131, 0.07674, 0.3133, 0.07605, 0.3134, 0.07731, 0.3131, 0.07717, 0.3132, 0.07711, 0.3131, 0.07725, 0.313, 0.07604, 0.3135, 0.07602, 0.3135, 0.076, 0.3135, 0.07601, 0.3134, 0.07739, 0.3133, 0.07726, 0.3134, 0.07717, 0.3132, 0.07731, 0.3131, 0.07608, 0.3135, 0.07605, 0.3135, 0.07602, 0.3135, 0.07604, 0.3135, 0.0739, 0.3127, 0.07399, 0.3124, 0.07461, 0.3124, 0.07458, 0.3128, 0.07582, 0.3133, 0.07582, 0.3134, 0.0757, 0.3134, 0.07573, 0.3133, 0.07601, 0.3134, 0.076, 0.3135, 0.07593, 0.3134, 0.07594, 0.3134, 0.07673, 0.3122, 0.07663, 0.3123, 0.07642, 0.3122, 0.07646, 0.312, 0.07632, 0.3136, 0.0763, 0.3137, 0.07605, 0.3135, 0.07608, 0.3135, 0.07734, 0.3138, 0.07727, 0.3137, 0.07726, 0.3134, 0.07739, 0.3133, 0.07699, 0.3126, 0.07686, 0.3127, 0.07678, 0.3125, 0.0769, 0.3124, 0.07725, 0.313, 0.07711, 0.3131, 0.07698, 0.313, 0.07712, 0.3129, 0.07646, 0.312, 0.07642, 0.3122, 0.07516, 0.3125, 0.07515, 0.3122, 0.07626, 0.3138, 0.0763, 0.3137, 0.07727, 0.3137, 0.07734, 0.3138, 0.076, 0.3135, 0.07602, 0.3135, 0.07604, 0.3135, 0.07598, 0.3135, 0.06462, 0.6827, 0.06463, 0.6824, 0.06519, 0.6825, 0.06518, 0.6827, 0.07712, 0.3129, 0.07698, 0.313, 0.0769, 0.3128, 0.07703, 0.3127, 0.07594, 0.3134, 0.07593, 0.3134, 0.07586, 0.3134, 0.07586, 0.3133, 0.07202, 0.3132, 0.0718, 0.3132, 0.07164, 0.313, 0.07185, 0.3129, 0.07311, 0.3134, 0.07309, 0.3134, 0.07307, 0.3134, 0.07308, 0.3134, 0.06226, 0.6854, 0.06225, 0.6857, 0.06169, 0.6857, 0.0617, 0.6854, 0.07593, 0.3134, 0.07593, 0.3134, 0.07592, 0.3134, 0.07586, 0.3134, 0.0753, 0.6767, 0.07639, 0.6767, 0.07637, 0.6781, 0.07534, 0.6781, 0.07542, 0.6831, 0.07534, 0.6781, 0.07637, 0.6781, 0.07642, 0.6831, 0.07542, 0.6906, 0.07543, 0.6856, 0.07642, 0.6856, 0.07645, 0.6906, 0.07543, 0.6843, 0.07542, 0.6831, 0.07642, 0.6831, 0.07642, 0.6843, 0.07582, 0.3133, 0.07573, 0.3133, 0.07574, 0.3133, 0.07582, 0.3133, 0.07698, 0.313, 0.07681, 0.3131, 0.07676, 0.3128, 0.0769, 0.3128, 0.0718, 0.3132, 0.07162, 0.3133, 0.07143, 0.3131, 0.07164, 0.313, 0.07185, 0.3129, 0.07179, 0.3128, 0.07185, 0.3127, 0.07192, 0.3129, 0.07703, 0.6919, 0.07648, 0.6919, 0.07645, 0.6906, 0.07696, 0.6905, 0.06176, 0.684, 0.06232, 0.684, 0.06226, 0.6854, 0.0617, 0.6854, 0.06065, 0.6839, 0.06176, 0.684, 0.0617, 0.6854, 0.06058, 0.6853, 0.07817, 0.6918, 0.07703, 0.6919, 0.07696, 0.6905, 0.07798, 0.6905, 0.07313, 0.3134, 0.0731, 0.3134, 0.07309, 0.3134, 0.07309, 0.3134, 0.07319, 0.3135, 0.07313, 0.3134, 0.07309, 0.3134, 0.07311, 0.3134, 0.07703, 0.3127, 0.0769, 0.3128, 0.07686, 0.3127, 0.07699, 0.3126, 0.07586, 0.3133, 0.07586, 0.3134, 0.07582, 0.3134, 0.07582, 0.3133, 0.07185, 0.3129, 0.07164, 0.313, 0.07157, 0.3128, 0.07179, 0.3128, 0.07307, 0.3134, 0.07307, 0.3134, 0.07303, 0.3133, 0.07305, 0.3134, 0.07639, 0.6767, 0.07693, 0.6768, 0.07689, 0.6781, 0.07637, 0.6781, 0.07642, 0.6831, 0.07637, 0.6781, 0.07689, 0.6781, 0.07692, 0.6831, 0.07645, 0.6906, 0.07642, 0.6856, 0.07692, 0.6856, 0.07696, 0.6905, 0.07642, 0.6843, 0.07642, 0.6831, 0.07692, 0.6831, 0.07692, 0.6843, 0.07594, 0.3134, 0.07586, 0.3133, 0.07586, 0.3134, 0.07595, 0.3134, 0.0769, 0.3128, 0.07676, 0.3128, 0.07674, 0.3127, 0.07686, 0.3127, 0.07164, 0.313, 0.07143, 0.3131, 0.07131, 0.3129, 0.07157, 0.3128, 0.07355, 0.3133, 0.07319, 0.3135, 0.0732, 0.3134, 0.07348, 0.3132, 0.07204, 0.3122, 0.07332, 0.3129, 0.07313, 0.313, 0.07203, 0.3124, 0.07648, 0.3125, 0.07656, 0.3126, 0.0765, 0.3127, 0.07645, 0.3126, 0.07309, 0.3134, 0.07309, 0.3134, 0.07307, 0.3134, 0.07307, 0.3134, 0.0733, 0.3132, 0.07315, 0.3133, 0.0731, 0.3133, 0.07316, 0.3131, 0.07586, 0.3133, 0.07582, 0.3133, 0.07582, 0.3133, 0.07586, 0.3134, 0.07674, 0.3127, 0.07676, 0.3128, 0.07671, 0.3128, 0.0767, 0.3127, 0.07676, 0.3128, 0.07681, 0.3131, 0.07673, 0.313, 0.07671, 0.3128, 0.07681, 0.3131, 0.07594, 0.3134, 0.07595, 0.3134, 0.07673, 0.313, 0.07655, 0.3124, 0.07667, 0.3126, 0.07664, 0.3126, 0.07653, 0.3125, 0.07584, 0.3133, 0.07577, 0.3133, 0.07582, 0.3132, 0.07582, 0.3133, 0.07656, 0.3126, 0.07659, 0.3128, 0.0765, 0.3128, 0.0765, 0.3127, 0.07192, 0.3123, 0.07204, 0.3122, 0.07203, 0.3124, 0.07197, 0.3123, 0.07659, 0.3128, 0.0766, 0.3128, 0.0765, 0.3128, 0.0765, 0.3128, 0.07202, 0.3132, 0.07185, 0.3129, 0.07192, 0.3129, 0.07206, 0.3131, 0.07308, 0.3134, 0.07304, 0.3134, 0.07302, 0.3134, 0.07307, 0.3134, 0.07319, 0.3135, 0.07311, 0.3134, 0.07311, 0.3134, 0.0732, 0.3134, 0.07304, 0.3134, 0.07202, 0.3132, 0.07206, 0.3131, 0.07302, 0.3134, 0.07179, 0.3128, 0.07171, 0.3125, 0.07178, 0.3125, 0.07185, 0.3127, 0.06184, 0.6823, 0.06072, 0.6823, 0.06094, 0.6772, 0.06206, 0.6773, 0.05932, 0.6822, 0.0582, 0.6821, 0.05842, 0.6771, 0.05954, 0.6772, 0.06337, 0.6824, 0.0624, 0.6823, 0.06261, 0.6773, 0.06359, 0.6773, 0.0624, 0.6823, 0.06184, 0.6823, 0.06206, 0.6773, 0.06261, 0.6773, 0.06147, 0.6907, 0.06035, 0.6906, 0.06057, 0.6856, 0.06169, 0.6857, 0.05896, 0.6906, 0.05784, 0.6905, 0.05806, 0.6855, 0.05917, 0.6856, 0.06301, 0.6908, 0.06203, 0.6907, 0.06225, 0.6857, 0.06323, 0.6857, 0.06203, 0.6907, 0.06147, 0.6907, 0.06169, 0.6857, 0.06225, 0.6857, 0.07221, 0.313, 0.07208, 0.3128, 0.07221, 0.3127, 0.07232, 0.3128, 0.07567, 0.3131, 0.07562, 0.3129, 0.07575, 0.313, 0.07577, 0.3131, 0.07307, 0.3134, 0.07298, 0.3133, 0.07297, 0.3132, 0.07303, 0.3133, 0.07309, 0.3134, 0.07308, 0.3134, 0.07309, 0.3134, 0.07309, 0.3134, 0.07298, 0.3133, 0.07221, 0.313, 0.07232, 0.3128, 0.07297, 0.3132, 0.07562, 0.3129, 0.07636, 0.3125, 0.07638, 0.3126, 0.07575, 0.313, 0.07208, 0.3128, 0.07201, 0.3127, 0.07214, 0.3126, 0.07221, 0.3127, 0.0766, 0.3128, 0.07657, 0.313, 0.07647, 0.3129, 0.0765, 0.3128, 0.07201, 0.3127, 0.07192, 0.3125, 0.07202, 0.3124, 0.07214, 0.3126, 0.07597, 0.3133, 0.07587, 0.3133, 0.07593, 0.3133, 0.07596, 0.3133, 0.07315, 0.3133, 0.07309, 0.3134, 0.07308, 0.3134, 0.0731, 0.3133, 0.07657, 0.313, 0.07597, 0.3133, 0.07596, 0.3133, 0.07647, 0.3129, 0.0732, 0.3134, 0.07311, 0.3134, 0.07309, 0.3134, 0.07315, 0.3133, 0.07185, 0.3127, 0.07178, 0.3125, 0.07192, 0.3125, 0.07201, 0.3127, 0.07192, 0.3129, 0.07185, 0.3127, 0.07201, 0.3127, 0.07208, 0.3128, 0.07302, 0.3134, 0.07206, 0.3131, 0.07221, 0.313, 0.07298, 0.3133, 0.07307, 0.3134, 0.07302, 0.3134, 0.07298, 0.3133, 0.07307, 0.3134, 0.07206, 0.3131, 0.07192, 0.3129, 0.07208, 0.3128, 0.07221, 0.313, 0.07182, 0.3122, 0.07201, 0.312, 0.07204, 0.3122, 0.07192, 0.3123, 0.07348, 0.3132, 0.0732, 0.3134, 0.07315, 0.3133, 0.0733, 0.3132, 0.07311, 0.3134, 0.07307, 0.3134, 0.07307, 0.3134, 0.07309, 0.3134, 0.07201, 0.312, 0.07371, 0.3128, 0.07332, 0.3129, 0.07204, 0.3122, 0.07673, 0.313, 0.07595, 0.3134, 0.07597, 0.3133, 0.07657, 0.313, 0.07595, 0.3134, 0.07586, 0.3134, 0.07587, 0.3133, 0.07597, 0.3133, 0.07671, 0.3128, 0.07673, 0.313, 0.07657, 0.313, 0.0766, 0.3128, 0.07539, 0.3128, 0.07638, 0.3124, 0.07636, 0.3125, 0.07562, 0.3129, 0.07586, 0.3134, 0.07582, 0.3133, 0.07584, 0.3133, 0.07587, 0.3133, 0.07557, 0.3132, 0.07539, 0.3128, 0.07562, 0.3129, 0.07567, 0.3131, 0.0767, 0.3127, 0.07671, 0.3128, 0.0766, 0.3128, 0.07659, 0.3128, 0.07664, 0.3126, 0.0767, 0.3127, 0.07659, 0.3128, 0.07656, 0.3126, 0.07582, 0.3133, 0.07574, 0.3133, 0.07577, 0.3133, 0.07584, 0.3133, 0.07653, 0.3125, 0.07664, 0.3126, 0.07656, 0.3126, 0.07648, 0.3125, 0.07592, 0.3134, 0.07593, 0.3133, 0.07587, 0.3133, 0.07586, 0.3134, 0.07586, 0.3134, 0.07587, 0.3133, 0.07584, 0.3133, 0.07582, 0.3134, 0.07582, 0.3134, 0.07584, 0.3133, 0.07582, 0.3133, 0.07579, 0.3134, 0.06182, 0.6826, 0.06184, 0.6823, 0.0624, 0.6823, 0.06238, 0.6826, 0.07638, 0.3124, 0.07653, 0.3125, 0.07648, 0.3125, 0.07636, 0.3125, 0.07574, 0.3133, 0.07557, 0.3132, 0.07567, 0.3131, 0.07577, 0.3133, 0.07371, 0.3128, 0.07348, 0.3132, 0.0733, 0.3132, 0.07332, 0.3129, 0.07178, 0.3125, 0.07182, 0.3122, 0.07192, 0.3123, 0.07192, 0.3125, 0.07577, 0.3133, 0.07567, 0.3131, 0.07577, 0.3131, 0.07582, 0.3132, 0.06035, 0.6906, 0.05896, 0.6906, 0.05917, 0.6856, 0.06057, 0.6856, 0.06072, 0.6823, 0.05932, 0.6822, 0.05954, 0.6772, 0.06094, 0.6772, 0.07192, 0.3125, 0.07192, 0.3123, 0.07197, 0.3123, 0.07202, 0.3124, 0.07639, 0.3123, 0.07655, 0.3124, 0.07653, 0.3125, 0.07638, 0.3124, 0.07573, 0.3133, 0.07554, 0.3132, 0.07557, 0.3132, 0.07574, 0.3133, 0.07332, 0.3129, 0.0733, 0.3132, 0.07316, 0.3131, 0.07313, 0.313, 0.07636, 0.3125, 0.07648, 0.3125, 0.07645, 0.3126, 0.07638, 0.3126, 0.0769, 0.3124, 0.07678, 0.3125, 0.07663, 0.3123, 0.07673, 0.3122, 0.07573, 0.3133, 0.0757, 0.3134, 0.07545, 0.3134, 0.07554, 0.3132, 0.07171, 0.3125, 0.07148, 0.3125, 0.07155, 0.3121, 0.07177, 0.3122, 0.07385, 0.3128, 0.07406, 0.3132, 0.0737, 0.3135, 0.07355, 0.3133, 0.05902, 0.6839, 0.05908, 0.6825, 0.06071, 0.6825, 0.06065, 0.6839, 0.07792, 0.6831, 0.0779, 0.6782, 0.0791, 0.6784, 0.07918, 0.6831, 0.07798, 0.6905, 0.07791, 0.6856, 0.07914, 0.6856, 0.07915, 0.6902, 0.07792, 0.6843, 0.07792, 0.6831, 0.07918, 0.6831, 0.07918, 0.6843, 0.07678, 0.3125, 0.07667, 0.3126, 0.07655, 0.3124, 0.07663, 0.3123, 0.07148, 0.3125, 0.07118, 0.3125, 0.07123, 0.3119, 0.07155, 0.3121, 0.08106, 0.6907, 0.07966, 0.6915, 0.07915, 0.6902, 0.08008, 0.6899, 0.07806, 0.6768, 0.07952, 0.677, 0.0791, 0.6784, 0.0779, 0.6782, 0.07171, 0.3125, 0.07177, 0.3122, 0.07182, 0.3122, 0.07178, 0.3125, 0.07465, 0.3121, 0.07461, 0.3124, 0.07399, 0.3124, 0.07406, 0.312, 0.07458, 0.3128, 0.07461, 0.3124, 0.07516, 0.3125, 0.07523, 0.3128, 0.07528, 0.3129, 0.07514, 0.3133, 0.07455, 0.3132, 0.07458, 0.3129, 0.07515, 0.3122, 0.07516, 0.3125, 0.07461, 0.3124, 0.07465, 0.3121, 0.07791, 0.6856, 0.07792, 0.6843, 0.07918, 0.6843, 0.07914, 0.6856, 0.05895, 0.6853, 0.05902, 0.6839, 0.06065, 0.6839, 0.06058, 0.6853, 0.07642, 0.6856, 0.07642, 0.6843, 0.07692, 0.6843, 0.07692, 0.6856, 0.06071, 0.6825, 0.06182, 0.6826, 0.06176, 0.684, 0.06065, 0.6839, 0.06182, 0.6826, 0.06238, 0.6826, 0.06232, 0.684, 0.06176, 0.684, 0.07543, 0.6856, 0.07543, 0.6843, 0.07642, 0.6843, 0.07642, 0.6856, 0.07394, 0.6856, 0.07394, 0.6843, 0.07443, 0.6843, 0.07443, 0.6856, 0.0635, 0.6827, 0.06462, 0.6827, 0.06456, 0.6841, 0.06344, 0.6841, 0.06462, 0.6827, 0.06518, 0.6827, 0.06512, 0.6841, 0.06456, 0.6841, 0.07294, 0.6856, 0.07294, 0.6843, 0.07394, 0.6843, 0.07394, 0.6856, 0.06909, 0.6829, 0.069, 0.6843, 0.06623, 0.6842, 0.0663, 0.6828, 0.07914, 0.6856, 0.07918, 0.6843, 0.08051, 0.6843, 0.08053, 0.6857, 0.0704, 0.6856, 0.07034, 0.6843, 0.07294, 0.6843, 0.07294, 0.6856, 0.07692, 0.6856, 0.07692, 0.6843, 0.07792, 0.6843, 0.07791, 0.6856, 0.07443, 0.6856, 0.07443, 0.6843, 0.07543, 0.6843, 0.07543, 0.6856, 0.06518, 0.6827, 0.0663, 0.6828, 0.06623, 0.6842, 0.06512, 0.6841, 0.06898, 0.6857, 0.069, 0.6843, 0.07034, 0.6843, 0.0704, 0.6856, 0.08189, 0.6829, 0.08191, 0.6844, 0.08051, 0.6843, 0.08043, 0.683, 0.06238, 0.6826, 0.0635, 0.6827, 0.06344, 0.6841, 0.06232, 0.684, 0.07311, 0.3135, 0.07316, 0.3135, 0.07309, 0.3136, 0.07319, 0.3135, 0.07355, 0.3133, 0.0737, 0.3135, 0.07319, 0.3135, 0.07316, 0.3135, 0.07311, 0.3135, 0.07313, 0.3134, 0.05908, 0.6825, 0.05902, 0.6839, 0.0579, 0.6838, 0.05796, 0.6824, 0.05902, 0.6839, 0.05895, 0.6853, 0.05784, 0.6852, 0.0579, 0.6838, 0.07458, 0.3129, 0.07455, 0.3132, 0.07406, 0.3132, 0.07385, 0.3128, 0.07554, 0.3132, 0.07545, 0.3134, 0.07514, 0.3133, 0.07528, 0.3129, 0.07385, 0.3128, 0.07371, 0.3128, 0.0739, 0.3127, 0.07458, 0.3129, 0.07385, 0.3128, 0.0739, 0.3127, 0.07458, 0.3128, 0.07523, 0.3128, 0.07528, 0.3129, 0.07458, 0.3129, 0.07458, 0.3128, 0.07539, 0.3128, 0.07528, 0.3129, 0.07523, 0.3128, 0.07554, 0.3132, 0.07528, 0.3129, 0.07539, 0.3128, 0.07557, 0.3132, 0.07523, 0.3128, 0.07639, 0.3123, 0.07638, 0.3124, 0.07539, 0.3128, 0.07196, 0.3119, 0.0739, 0.3127, 0.07371, 0.3128, 0.07201, 0.312, 0.07355, 0.3133, 0.07348, 0.3132, 0.07371, 0.3128, 0.07385, 0.3128])
_uv.active_render = True
_uv = me_cube.uv_layers.new(name='UVMap.001')
_uv.uv.foreach_set('vector', [0.0, 0.0, 0.0, 0.0, 0.0, 0.0, 0.0, 0.0, 0.0, 0.0, 0.0, 0.0, 0.0, 0.0, 0.0, 0.0, 0.0, 0.0, 0.0, 0.0, 0.0, 0.0, 0.0, 0.0, 0.0, 0.0, 0.0, 0.0, 0.0, 0.0, 0.0, 0.0, 0.0, 0.0, 0.0, 0.0, 0.0, 0.0, 0.0, 0.0, 0.0, 0.0, 0.0, 0.0, 0.0, 0.0, 0.0, 0.0, 0.0, 0.0, 0.0, 0.0, 0.0, 0.0, 0.0, 0.0, 0.0, 0.0, 0.0, 0.0, 0.0, 0.0, 0.0, 0.0, 0.0, 0.0, 0.0, 0.0, 0.0, 0.0, 0.0, 0.0, 0.0, 0.0, 0.0, 0.0, 0.0, 0.0, 0.0, 0.0, 0.0, 0.0, 0.0, 0.0, 0.0, 0.0, 0.0, 0.0, 0.0, 0.0, 0.0, 0.0, 0.0, 0.0, 0.0, 0.0, 0.0, 0.0, 0.0, 0.0, 0.0, 0.0, 0.0, 0.0, 0.0, 0.0, 0.0, 0.0, 0.0, 0.0, 0.0, 0.0, 0.0, 0.0, 0.0, 0.0, 0.0, 0.0, 0.0, 0.0, 0.0, 0.0, 0.0, 0.0, 0.0, 0.0, 0.0, 0.0, 0.0, 0.0, 0.0, 0.0, 0.0, 0.0, 0.0, 0.0, 0.0, 0.0, 0.0, 0.0, 0.0, 0.0, 0.0, 0.0, 0.0, 0.0, 0.0, 0.0, 0.0, 0.0, 0.0, 0.0, 0.0, 0.0, 0.0, 0.0, 0.0, 0.0, 0.0, 0.0, 0.0, 0.0, 0.0, 0.0, 0.0, 0.0, 0.0, 0.0, 0.0, 0.0, 0.0, 0.0, 0.0, 0.0, 0.0, 0.0, 0.0, 0.0, 0.0, 0.0, 0.0, 0.0, 0.0, 0.0, 0.0, 0.0, 0.0, 0.0, 0.0, 0.0, 0.0, 0.0, 0.0, 0.0, 0.0, 0.0, 0.0, 0.0, 0.0, 0.0, 0.0, 0.0, 0.0, 0.0, 0.0, 0.0, 0.0, 0.0, 0.0, 0.0, 0.0, 0.0, 0.0, 0.0, 0.0, 0.0, 0.0, 0.0, 0.0, 0.0, 0.0, 0.0, 0.0, 0.0, 0.0, 0.0, 0.0, 0.0, 0.0, 0.0, 0.0, 0.0, 0.0, 0.0, 0.0, 0.0, 0.0, 0.0, 0.0, 0.0, 0.0, 0.0, 0.0, 0.0, 0.0, 0.0, 0.0, 0.0, 0.0, 0.0, 0.0, 0.0, 0.0, 0.0, 0.0, 0.0, 0.0, 0.0, 0.0, 0.0, 0.0, 0.0, 0.0, 0.0, 0.0, 0.0, 0.0, 0.0, 0.0, 0.0, 0.0, 0.0, 0.0, 0.0, 0.0, 0.0, 0.0, 0.0, 0.0, 0.0, 0.0, 0.0, 0.0, 0.0, 0.0, 0.0, 0.0, 0.0, 0.0, 0.0, 0.0, 0.0, 0.0, 0.0, 0.0, 0.0, 0.0, 0.0, 0.0, 0.0, 0.0, 0.0, 0.0, 0.0, 0.0, 0.0, 0.0, 0.0, 0.0, 0.0, 0.0, 0.0, 0.0, 0.0, 0.0, 0.0, 0.0, 0.0, 0.0, 0.0, 0.0, 0.0, 0.0, 0.0, 0.0, 0.0, 0.0, 0.0, 0.0, 0.0, 0.0, 0.0, 0.0, 0.0, 0.0, 0.0, 0.0, 0.0, 0.0, 0.0, 0.0, 0.0, 0.0, 0.0, 0.0, 0.0, 0.0, 0.0, 0.0, 0.0, 0.0, 0.0, 0.0, 0.0, 0.0, 0.0, 0.0, 0.0, 0.0, 0.0, 0.0, 0.0, 0.0, 0.0, 0.0, 0.0, 0.0, 0.0, 0.0, 0.0, 0.0, 0.0, 0.0, 0.0, 0.0, 0.0, 0.0, 0.0, 0.0, 0.0, 0.0, 0.0, 0.0, 0.0, 0.0, 0.0, 0.0, 0.0, 0.0, 0.0, 0.0, 0.0, 0.0, 0.0, 0.0, 0.0, 0.0, 0.0, 0.0, 0.0, 0.0, 0.0, 0.0, 0.0, 0.0, 0.0, 0.0, 0.0, 0.0, 0.0, 0.0, 0.0, 0.0, 0.0, 0.0, 0.0, 0.0, 0.0, 0.0, 0.0, 0.0, 0.0, 0.0, 0.0, 0.0, 0.0, 0.0, 0.0, 0.0, 0.0, 0.0, 0.0, 0.0, 0.0, 0.0, 0.0, 0.0, 0.0, 0.0, 0.0, 0.0, 0.0, 0.0, 0.0, 0.0, 0.0, 0.0, 0.0, 0.0, 0.0, 0.0, 0.0, 0.0, 0.0, 0.0, 0.0, 0.0, 0.0, 0.0, 0.0, 0.0, 0.0, 0.0, 0.0, 0.0, 0.0, 0.0, 0.0, 0.0, 0.0, 0.0, 0.0, 0.0, 0.0, 0.0, 0.0, 0.0, 0.0, 0.0, 0.0, 0.0, 0.0, 0.0, 0.0, 0.0, 0.0, 0.0, 0.0, 0.0, 0.0, 0.0, 0.0, 0.0, 0.0, 0.0, 0.0, 0.0, 0.0, 0.0, 0.0, 0.0, 0.0, 0.0, 0.0, 0.0, 0.0, 0.0, 0.0, 0.0, 0.0, 0.0, 0.0, 0.0, 0.0, 0.0, 0.0, 0.0, 0.0, 0.0, 0.0, 0.0, 0.0, 0.0, 0.0, 0.0, 0.0, 0.0, 0.0, 0.0, 0.0, 0.0, 0.0, 0.0, 0.0, 0.0, 0.0, 0.0, 0.0, 0.0, 0.0, 0.0, 0.0, 0.0, 0.0, 0.0, 0.0, 0.0, 0.0, 0.0, 0.0, 0.0, 0.0, 0.0, 0.0, 0.0, 0.0, 0.0, 0.0, 0.0, 0.0, 0.0, 0.0, 0.0, 0.0, 0.0, 0.0, 0.0, 0.0, 0.0, 0.0, 0.0, 0.0, 0.0, 0.0, 0.0, 0.0, 0.0, 0.0, 0.0, 0.0, 0.0, 0.0, 0.0, 0.0, 0.0, 0.0, 0.0, 0.0, 0.0, 0.0, 0.0, 0.0, 0.0, 0.0, 0.0, 0.0, 0.0, 0.0, 0.0, 0.0, 0.0, 0.0, 0.0, 0.0, 0.0, 0.0, 0.0, 0.0, 0.0, 0.0, 0.0, 0.0, 0.0, 0.0, 0.0, 0.0, 0.0, 0.0, 0.0, 0.0, 0.0, 0.0, 0.0, 0.0, 0.0, 0.0, 0.0, 0.0, 0.0, 0.0, 0.0, 0.0, 0.0, 0.0, 0.0, 0.0, 0.0, 0.0, 0.0, 0.0, 0.0, 0.0, 0.0, 0.0, 0.0, 0.0, 0.0, 0.0, 0.0, 0.0, 0.0, 0.0, 0.0, 0.0, 0.0, 0.0, 0.0, 0.0, 0.0, 0.0, 0.0, 0.0, 0.0, 0.0, 0.0, 0.0, 0.0, 0.0, 0.0, 0.0, 0.0, 0.0, 0.0, 0.0, 0.0, 0.0, 0.0, 0.0, 0.0, 0.0, 0.0, 0.0, 0.0, 0.0, 0.0, 0.0, 0.0, 0.0, 0.0, 0.0, 0.0, 0.0, 0.0, 0.0, 0.0, 0.0, 0.0, 0.0, 0.0, 0.0, 0.0, 0.0, 0.0, 0.0, 0.0, 0.0, 0.0, 0.0, 0.0, 0.0, 0.0, 0.0, 0.0, 0.0, 0.0, 0.0, 0.0, 0.0, 0.0, 0.0, 0.0, 0.0, 0.0, 0.0, 0.0, 0.0, 0.0, 0.0, 0.0, 0.0, 0.0, 0.0, 0.0, 0.0, 0.0, 0.0, 0.0, 0.0, 0.0, 0.0, 0.0, 0.0, 0.0, 0.0, 0.0, 0.0, 0.0, 0.0, 0.0, 0.0, 0.0, 0.0, 0.0, 0.0, 0.0, 0.0, 0.0, 0.0, 0.0, 0.0, 0.0, 0.0, 0.0, 0.0, 0.0, 0.0, 0.0, 0.0, 0.0, 0.0, 0.0, 0.0, 0.0, 0.0, 0.0, 0.0, 0.0, 0.0, 0.0, 0.0, 0.0, 0.0, 0.0, 0.0, 0.0, 0.0, 0.0, 0.0, 0.0, 0.0, 0.0, 0.0, 0.0, 0.0, 0.0, 0.0, 0.0, 0.0, 0.0, 0.0, 0.0, 0.0, 0.0, 0.0, 0.0, 0.0, 0.0, 0.0, 0.0, 0.0, 0.0, 0.0, 0.0, 0.0, 0.0, 0.0, 0.0, 0.0, 0.0, 0.0, 0.0, 0.0, 0.0, 0.0, 0.0, 0.0, 0.0, 0.0, 0.0, 0.0, 0.0, 0.0, 0.0, 0.0, 0.0, 0.0, 0.0, 0.0, 0.0, 0.0, 0.0, 0.0, 0.0, 0.0, 0.0, 0.0, 0.0, 0.0, 0.0, 0.0, 0.0, 0.0, 0.0, 0.0, 0.0, 0.0, 0.0, 0.0, 0.0, 0.0, 0.0, 0.0, 0.0, 0.0, 0.0, 0.0, 0.0, 0.0, 0.0, 0.0, 0.0, 0.0, 0.0, 0.0, 0.0, 0.0, 0.0, 0.0, 0.0, 0.0, 0.0, 0.0, 0.0, 0.0, 0.0, 0.0, 0.0, 0.0, 0.0, 0.0, 0.0, 0.0, 0.0, 0.0, 0.0, 0.0, 0.0, 0.0, 0.0, 0.0, 0.0, 0.0, 0.0, 0.0, 0.0, 0.0, 0.0, 0.0, 0.0, 0.0, 0.0, 0.0, 0.0, 0.0, 0.0, 0.0, 0.0, 0.0, 0.0, 0.0, 0.0, 0.0, 0.0, 0.0, 0.0, 0.0, 0.0, 0.0, 0.0, 0.0, 0.0, 0.0, 0.0, 0.0, 0.0, 0.0, 0.0, 0.0, 0.0, 0.0, 0.0, 0.0, 0.0, 0.0, 0.0, 0.0, 0.0, 0.0, 0.0, 0.0, 0.0, 0.0, 0.0, 0.0, 0.0, 0.0, 0.0, 0.0, 0.0, 0.0, 0.0, 0.0, 0.0, 0.0, 0.0, 0.0, 0.0, 0.0, 0.0, 0.0, 0.0, 0.0, 0.0, 0.0, 0.0, 0.0, 0.0, 0.0, 0.0, 0.0, 0.0, 0.0, 0.0, 0.0, 0.0, 0.0, 0.0, 0.0, 0.0, 0.0, 0.0, 0.0, 0.0, 0.0, 0.0, 0.0, 0.0, 0.0, 0.0, 0.0, 0.0, 0.0, 0.0, 0.0, 0.0, 0.0, 0.0, 0.0, 0.0, 0.0, 0.0, 0.0, 0.0, 0.0, 0.0, 0.0, 0.0, 0.0, 0.0, 0.0, 0.0, 0.0, 0.0, 0.0, 0.0, 0.0, 0.0, 0.0, 0.0, 0.0, 0.0, 0.0, 0.0, 0.0, 0.0, 0.0, 0.0, 0.0, 0.0, 0.0, 0.0, 0.0, 0.0, 0.0, 0.0, 0.0, 0.0, 0.0, 0.0, 0.0, 0.0, 0.0, 0.0, 0.0, 0.0, 0.0, 0.0, 0.0, 0.0, 0.0, 0.0, 0.0, 0.0, 0.0, 0.0, 0.0, 0.0, 0.0, 0.0, 0.0, 0.0, 0.0, 0.0, 0.0, 0.0, 0.0, 0.0, 0.0, 0.0, 0.0, 0.0, 0.0, 0.0, 0.0, 0.0, 0.0, 0.0, 0.0, 0.0, 0.0, 0.0, 0.0, 0.0, 0.0, 0.0, 0.0, 0.0, 0.0, 0.0, 0.0, 0.0, 0.0, 0.0, 0.0, 0.0, 0.0, 0.0, 0.0, 0.0, 0.0, 0.0, 0.0, 0.0, 0.0, 0.0, 0.0, 0.0, 0.0, 0.0, 0.0, 0.0, 0.0, 0.0, 0.0, 0.0, 0.0, 0.0, 0.0, 0.0, 0.0, 0.0, 0.0, 0.0, 0.0, 0.0, 0.0, 0.0, 0.0, 0.0, 0.0, 0.0, 0.0, 0.0, 0.0, 0.0, 0.0, 0.0, 0.0, 0.0, 0.0, 0.0, 0.0, 0.0, 0.0, 0.0, 0.0, 0.0, 0.0, 0.0, 0.0, 0.0, 0.0, 0.0, 0.0, 0.0, 0.0, 0.0, 0.0, 0.0, 0.0, 0.0, 0.0, 0.0, 0.0, 0.0, 0.0, 0.0, 0.0, 0.0, 0.0, 0.0, 0.0, 0.0, 0.0, 0.0, 0.0, 0.0, 0.0, 0.0, 0.0, 0.0, 0.0, 0.0, 0.0, 0.0, 0.0, 0.0, 0.0, 0.0, 0.0, 0.0, 0.0, 0.0, 0.0, 0.0, 0.0, 0.0, 0.0, 0.0, 0.0, 0.0, 0.0, 0.0, 0.0, 0.0, 0.0, 0.0, 0.0, 0.0, 0.0, 0.0, 0.0, 0.0, 0.0, 0.0, 0.0, 0.0, 0.0, 0.0, 0.0, 0.0, 0.0, 0.0, 0.0, 0.0, 0.0, 0.0, 0.0, 0.0, 0.0, 0.0, 0.0, 0.0, 0.0, 0.0, 0.0, 0.0, 0.0, 0.0, 0.0, 0.0, 0.0, 0.0, 0.0, 0.0, 0.0, 0.0, 0.0, 0.0, 0.0, 0.0, 0.0, 0.0, 0.0, 0.0, 0.0, 0.0, 0.0, 0.0, 0.0, 0.0, 0.0, 0.0, 0.0, 0.0, 0.0, 0.0, 0.0, 0.0, 0.0, 0.0, 0.0, 0.0, 0.0, 0.0, 0.0, 0.0, 0.0, 0.0, 0.0, 0.0, 0.0, 0.0, 0.0, 0.0, 0.0, 0.0, 0.0, 0.0, 0.0, 0.0, 0.0, 0.0, 0.0, 0.0, 0.0, 0.0, 0.0, 0.0, 0.0, 0.0, 0.0, 0.0, 0.0, 0.0, 0.0, 0.0, 0.0, 0.0, 0.0, 0.0, 0.0, 0.0, 0.0, 0.0, 0.0, 0.0, 0.0, 0.0, 0.0, 0.0, 0.0, 0.0, 0.0, 0.0, 0.0, 0.0, 0.0, 0.0, 0.0, 0.0, 0.0, 0.0, 0.0, 0.0, 0.0, 0.0, 0.0, 0.0, 0.0, 0.0, 0.0, 0.0, 0.0, 0.0, 0.0, 0.0, 0.0, 0.0, 0.0, 0.0, 0.0, 0.0, 0.0, 0.0, 0.0, 0.0, 0.0, 0.0, 0.0, 0.0, 0.0, 0.0, 0.0, 0.0, 0.0, 0.0, 0.0, 0.0, 0.0, 0.0, 0.0, 0.0, 0.0, 0.0, 0.0, 0.0, 0.0, 0.0, 0.0, 0.0, 0.0, 0.0, 0.0, 0.0, 0.0, 0.0, 0.0, 0.0, 0.0, 0.0, 0.0, 0.0, 0.0, 0.0, 0.0, 0.0, 0.0, 0.0, 0.0, 0.0, 0.0, 0.0, 0.0, 0.0, 0.0, 0.0, 0.0, 0.0, 0.0, 0.0, 0.0, 0.0, 0.0, 0.0, 0.0, 0.0, 0.0, 0.0, 0.0, 0.0, 0.0, 0.0, 0.0, 0.0, 0.0, 0.0, 0.0, 0.0, 0.0, 0.0, 0.0, 0.0, 0.0, 0.0, 0.0, 0.0, 0.0, 0.0, 0.0, 0.0, 0.0, 0.0, 0.0, 0.0, 0.0, 0.0, 0.0, 0.0, 0.0, 0.0, 0.0, 0.0, 0.0, 0.0, 0.0, 0.0, 0.0, 0.0, 0.0, 0.0, 0.0, 0.0, 0.0, 0.0, 0.0, 0.0, 0.0, 0.0, 0.0, 0.0, 0.0, 0.0, 0.0, 0.0, 0.0, 0.0, 0.0, 0.0, 0.0, 0.0, 0.0, 0.0, 0.0, 0.0, 0.0, 0.0, 0.0, 0.0, 0.0, 0.0, 0.0, 0.0, 0.0, 0.0, 0.0, 0.0, 0.0, 0.0, 0.0, 0.0, 0.0, 0.0, 0.0, 0.0, 0.0, 0.0, 0.0, 0.0, 0.0, 0.0, 0.0, 0.0, 0.0, 0.0, 0.0, 0.0, 0.0, 0.0, 0.0, 0.0, 0.0, 0.0, 0.0, 0.0, 0.0, 0.0, 0.0, 0.0, 0.0, 0.0, 0.0, 0.0, 0.0, 0.0, 0.0, 0.0, 0.0, 0.0, 0.0, 0.0, 0.0, 0.0, 0.0, 0.0, 0.0, 0.0, 0.0, 0.0, 0.0, 0.0, 0.0, 0.0, 0.0, 0.0, 0.0, 0.0, 0.0, 0.0, 0.0, 0.0, 0.0, 0.0, 0.0, 0.0, 0.0, 0.0, 0.0, 0.0, 0.0, 0.0, 0.0, 0.0, 0.0, 0.0, 0.0, 0.0, 0.0, 0.0, 0.0, 0.0, 0.0, 0.0, 0.0, 0.0, 0.0, 0.0, 0.0, 0.0, 0.0, 0.0, 0.0, 0.0, 0.0, 0.0, 0.0, 0.0, 0.0, 0.0, 0.0, 0.0, 0.0, 0.0, 0.0, 0.0, 0.0, 0.0, 0.0, 0.0, 0.0, 0.0, 0.0, 0.0, 0.0, 0.0, 0.0, 0.0, 0.0, 0.0, 0.0, 0.0, 0.0, 0.0, 0.0, 0.0, 0.0, 0.0, 0.0, 0.0, 0.0, 0.0, 0.0, 0.0, 0.0, 0.0, 0.0, 0.0, 0.0, 0.0, 0.0, 0.0, 0.0, 0.0, 0.0, 0.0, 0.0, 0.0, 0.0, 0.0, 0.0, 0.0, 0.0, 0.0, 0.0, 0.0, 0.0, 0.0, 0.0, 0.0, 0.0, 0.0, 0.0, 0.0, 0.0, 0.0, 0.0, 0.0, 0.0, 0.0, 0.0, 0.0, 0.0, 0.0, 0.0, 0.0, 0.0, 0.0, 0.0, 0.0, 0.0, 0.0, 0.0, 0.0, 0.0, 0.0, 0.0, 0.0, 0.0, 0.0, 0.0, 0.0, 0.0, 0.0, 0.0, 0.0, 0.0, 0.0, 0.0, 0.0, 0.0, 0.0, 0.0, 0.0, 0.0, 0.0, 0.0, 0.0, 0.0, 0.0, 0.0, 0.0, 0.0, 0.0, 0.0, 0.0, 0.0, 0.0, 0.0, 0.0, 0.0, 0.0, 0.0, 0.0, 0.0, 0.0, 0.0, 0.0, 0.0, 0.0, 0.0, 0.0, 0.0, 0.0, 0.0, 0.0, 0.0, 0.0, 0.0, 0.0, 0.0, 0.0, 0.0, 0.0, 0.0, 0.0, 0.0, 0.0, 0.0, 0.0, 0.0, 0.0, 0.0, 0.0, 0.0, 0.0, 0.0, 0.0, 0.0, 0.0, 0.0, 0.0, 0.0, 0.0, 0.0, 0.0, 0.0, 0.0, 0.0, 0.0, 0.0, 0.0, 0.0, 0.0, 0.0, 0.0, 0.0, 0.0, 0.0, 0.0, 0.0, 0.0, 0.0, 0.0, 0.0, 0.0, 0.0, 0.0, 0.0, 0.0, 0.0, 0.0, 0.0, 0.0, 0.0, 0.0, 0.0, 0.0, 0.0, 0.0, 0.0, 0.0, 0.0, 0.0, 0.0, 0.0, 0.0, 0.0, 0.0, 0.0, 0.0, 0.0, 0.0, 0.0, 0.0, 0.0, 0.0, 0.0, 0.0, 0.0, 0.0, 0.0, 0.0, 0.0, 0.0, 0.0, 0.0, 0.0, 0.0, 0.0, 0.0, 0.0, 0.0, 0.0, 0.0, 0.0, 0.0, 0.0, 0.0, 0.0, 0.0, 0.0, 0.0, 0.0, 0.0, 0.0, 0.0, 0.0, 0.0, 0.0, 0.0, 0.0, 0.0, 0.0, 0.0, 0.0, 0.0, 0.0, 0.0, 0.0, 0.0, 0.0, 0.0, 0.0, 0.0, 0.0, 0.0, 0.0, 0.0, 0.0, 0.0, 0.0, 0.0, 0.0, 0.0, 0.0, 0.0, 0.0, 0.0, 0.0, 0.0, 0.0, 0.0, 0.0, 0.0, 0.0, 0.0, 0.0, 0.0, 0.0, 0.0, 0.0, 0.0, 0.0, 0.0, 0.0, 0.0, 0.0, 0.0, 0.0, 0.0, 0.0, 0.0, 0.0, 0.0, 0.0, 0.0, 0.0, 0.0, 0.0, 0.0, 0.0, 0.0, 0.0, 0.0, 0.0, 0.0, 0.0, 0.0, 0.0, 0.0, 0.0, 0.0, 0.0, 0.0, 0.0, 0.0, 0.0, 0.0, 0.0, 0.0, 0.0, 0.0, 0.0, 0.0, 0.0, 0.0, 0.0, 0.0, 0.0, 0.0, 0.0, 0.0, 0.0, 0.0, 0.0, 0.0, 0.0, 0.0, 0.0, 0.0, 0.0, 0.0, 0.0, 0.0, 0.0, 0.0, 0.0, 0.0, 0.0, 0.0, 0.0, 0.0, 0.0, 0.0, 0.0, 0.0, 0.0, 0.0, 0.0, 0.0, 0.0, 0.0, 0.0, 0.0, 0.0, 0.0, 0.0, 0.0, 0.0, 0.0, 0.0, 0.0, 0.0, 0.0, 0.0, 0.0, 0.0, 0.0, 0.0, 0.0, 0.0, 0.0, 0.0, 0.0, 0.0, 0.0, 0.0, 0.0, 0.0, 0.0, 0.0, 0.0, 0.0, 0.0, 0.0, 0.0, 0.0, 0.0, 0.0, 0.0, 0.0, 0.0, 0.0, 0.0, 0.0, 0.0, 0.0, 0.0, 0.0, 0.0, 0.0, 0.0, 0.0, 0.0, 0.0, 0.0, 0.0, 0.0, 0.0, 0.0, 0.0, 0.0, 0.0, 0.0, 0.0, 0.0, 0.0, 0.0, 0.0, 0.0, 0.0, 0.0, 0.0, 0.0, 0.0, 0.0, 0.0, 0.0, 0.0, 0.0, 0.0, 0.0, 0.0, 0.0, 0.0, 0.0, 0.0, 0.0, 0.0, 0.0, 0.0, 0.0, 0.0, 0.0, 0.0, 0.0, 0.0, 0.0, 0.0, 0.0, 0.0, 0.0, 0.0, 0.0, 0.0, 0.0, 0.0, 0.0, 0.0, 0.0, 0.0, 0.0, 0.0, 0.0, 0.0, 0.0, 0.0, 0.0, 0.0, 0.0, 0.0, 0.0, 0.0, 0.0, 0.0, 0.0, 0.0, 0.0, 0.0, 0.0, 0.0, 0.0, 0.0, 0.0, 0.0, 0.0, 0.0, 0.0, 0.0, 0.0, 0.0, 0.0, 0.0, 0.0, 0.0, 0.0, 0.0, 0.0, 0.0, 0.0, 0.0, 0.0, 0.0, 0.0, 0.0, 0.0, 0.0, 0.0, 0.0, 0.0, 0.0, 0.0, 0.0, 0.0, 0.0, 0.0, 0.0, 0.0, 0.0, 0.0, 0.0, 0.0, 0.0, 0.0, 0.0, 0.0, 0.0, 0.0, 0.0, 0.0, 0.0, 0.0, 0.0, 0.0, 0.0, 0.0, 0.0, 0.0, 0.0, 0.0, 0.0, 0.0, 0.0, 0.0, 0.0, 0.0, 0.0, 0.0, 0.0, 0.0, 0.0, 0.0, 0.0, 0.0, 0.0, 0.0, 0.0, 0.0, 0.0, 0.0, 0.0, 0.0, 0.0, 0.0, 0.0, 0.0, 0.0, 0.0, 0.0, 0.0, 0.0, 0.0, 0.0, 0.0, 0.0, 0.0, 0.0, 0.0, 0.0, 0.0, 0.0, 0.0, 0.0, 0.0, 0.0, 0.0, 0.0, 0.0, 0.0, 0.0, 0.0, 0.0, 0.0, 0.0, 0.0, 0.0, 0.0, 0.0, 0.0, 0.0, 0.0, 0.0, 0.0, 0.0, 0.0, 0.0, 0.0, 0.0, 0.0, 0.0, 0.0, 0.0, 0.0, 0.0, 0.0, 0.0, 0.0, 0.0, 0.0, 0.0, 0.0, 0.0, 0.0, 0.0, 0.0, 0.0, 0.0, 0.0, 0.0, 0.0, 0.0, 0.0, 0.0, 0.0, 0.0, 0.0, 0.0, 0.0, 0.0, 0.0, 0.0, 0.0, 0.0, 0.0, 0.0, 0.0, 0.0, 0.0, 0.0, 0.0, 0.0, 0.0, 0.0, 0.0, 0.0, 0.0, 0.0, 0.0, 0.0, 0.0, 0.0, 0.0, 0.0, 0.0, 0.0, 0.0, 0.0, 0.0, 0.0, 0.0, 0.0, 0.0, 0.0, 0.0, 0.0, 0.0, 0.0, 0.0, 0.0, 0.0, 0.0, 0.0, 0.0, 0.0, 0.0, 0.0, 0.0, 0.0, 0.0, 0.0, 0.0, 0.0, 0.0, 0.0, 0.0, 0.0, 0.0, 0.0, 0.0, 0.0, 0.0, 0.0, 0.0, 0.0, 0.0, 0.0, 0.0, 0.0, 0.0, 0.0, 0.0, 0.0, 0.0, 0.0, 0.0, 0.0, 0.0, 0.0, 0.0, 0.0, 0.0, 0.0, 0.0, 0.0, 0.0, 0.0, 0.0, 0.0, 0.0, 0.0, 0.0, 0.0, 0.0, 0.0, 0.0, 0.0, 0.0, 0.0, 0.0, 0.0, 0.0, 0.0, 0.0, 0.0, 0.0, 0.0, 0.0, 0.0, 0.0, 0.0, 0.0, 0.0, 0.0, 0.0, 0.0, 0.0, 0.0, 0.0, 0.0, 0.0, 0.0, 0.0, 0.0, 0.0, 0.0, 0.0, 0.0, 0.0, 0.0, 0.0, 0.0, 0.0, 0.0, 0.0, 0.0, 0.0, 0.0, 0.0, 0.0, 0.0, 0.0, 0.0, 0.0, 0.0, 0.0, 0.0, 0.0, 0.0, 0.0, 0.0, 0.0, 0.0, 0.0, 0.0, 0.0, 0.0, 0.0, 0.0, 0.0, 0.0, 0.0, 0.0, 0.0, 0.0, 0.0, 0.0, 0.0, 0.0, 0.0, 0.0, 0.0, 0.0, 0.0, 0.0, 0.0, 0.0, 0.0, 0.0, 0.0, 0.0, 0.0, 0.0, 0.0, 0.0, 0.0, 0.0, 0.0, 0.0, 0.0, 0.0, 0.0, 0.0, 0.0, 0.0, 0.0, 0.0, 0.0, 0.0, 0.0, 0.0, 0.0, 0.0, 0.0, 0.0, 0.0, 0.0, 0.0, 0.0, 0.0, 0.0, 0.0, 0.0, 0.0, 0.0, 0.0, 0.0, 0.0, 0.0, 0.0, 0.0, 0.0, 0.0, 0.0, 0.0, 0.0, 0.0, 0.0, 0.0, 0.0, 0.0, 0.0, 0.0, 0.0, 0.0, 0.0, 0.0, 0.0, 0.0, 0.0, 0.0, 0.0, 0.0, 0.0, 0.0, 0.0, 0.0, 0.0, 0.0, 0.0, 0.0, 0.0, 0.0, 0.0, 0.0, 0.0, 0.0, 0.0, 0.0, 0.0, 0.0, 0.0, 0.0, 0.0, 0.0, 0.0, 0.0, 0.0, 0.0, 0.0, 0.0, 0.0, 0.0, 0.0, 0.0, 0.0, 0.0, 0.0, 0.0, 0.0, 0.0, 0.0, 0.0, 0.0, 0.0, 0.0, 0.0, 0.0, 0.0, 0.0, 0.0, 0.0, 0.0, 0.0, 0.0, 0.0, 0.0, 0.0, 0.0, 0.0, 0.0, 0.0, 0.0, 0.0, 0.0, 0.0, 0.0, 0.0, 0.0, 0.0, 0.0, 0.0, 0.0, 0.0, 0.0, 0.0, 0.0, 0.0, 0.0, 0.0, 0.0, 0.0, 0.0, 0.0, 0.0, 0.0, 0.0, 0.0, 0.0, 0.0, 0.0, 0.0, 0.0, 0.0, 0.0, 0.0, 0.0, 0.0, 0.0, 0.0, 0.0, 0.0, 0.0, 0.0, 0.0, 0.0, 0.0, 0.0, 0.0, 0.0, 0.0])
me_cube.materials.append(mat_material)
me_cube.use_remesh_preserve_volume = False
me_cube.use_remesh_preserve_attributes = False
me_cube.use_mirror_vertex_groups = False
me_cube.update()

# ---- objects
ob_cube_002 = bpy.data.objects.new('Cube.002', me_cube_003)
ob_cube_001 = bpy.data.objects.new('Cube.001', me_cube_002)
ob_cube = bpy.data.objects.new('Cube', me_cube)

# ---- transforms, parenting, visibility, modifiers, constraints
ob_cube_002.location = (0.0, 0.0, 0.0)
ob_cube_002.lock_rotations_4d = False
ob_cube_002.empty_display_type = 'ARROWS'
ob_cube_002.lineart.crease_threshold = 0.0
ob_cube_001.location = (0.0, 0.0, 0.0)
ob_cube_001.lock_rotations_4d = False
ob_cube_001.empty_display_type = 'ARROWS'
ob_cube_001.lineart.crease_threshold = 0.0
ob_cube.location = (0.0, 0.0, 0.0)
ob_cube.lock_rotations_4d = False
ob_cube.empty_display_type = 'ARROWS'
ob_cube.lineart.crease_threshold = 0.0

# ---- collection membership
col_collection_1.objects.link(ob_cube_002)
col_collection_1.objects.link(ob_cube_001)
col_collection_1.objects.link(ob_cube)

# ---- scene / render settings (as saved in the file)
scene.frame_start = 1; scene.frame_end = 250; scene.frame_set(1)
scene.render.engine = 'BLENDER_EEVEE_NEXT'
scene.render.resolution_percentage = 50
scene.render.dither_intensity = 0.0
scene.cycles.use_denoising = False
scene.cycles.samples = 128
scene.cycles.sampling_pattern = 'TABULATED_SOBOL'
scene.cycles.use_adaptive_sampling = False
scene.cycles.use_light_tree = False
scene.cycles.blur_glossy = 0.0
scene.cycles.sample_clamp_indirect = 0.0
scene.view_settings.view_transform = 'Standard'
bpy.context.view_layer.update()

# ---- added for rendering (the .blend has no active camera and no usable light): camera, sun
cam_auto = bpy.data.cameras.new('AutoCamera')
cam_auto.lens = 50.0
cam_auto.sensor_width = 36.0
cam_auto.clip_end = 1054.95
ob_auto_camera = bpy.data.objects.new('AutoCamera', cam_auto)
scene.collection.objects.link(ob_auto_camera)
ob_auto_camera.location = (60.1112, -92.1334, 48.5889)
ob_auto_camera.rotation_euler = (1.09748, -7.21219e-08, 0.694738)
scene.camera = ob_auto_camera
light_auto_sun = bpy.data.lights.new('AutoSun', 'SUN')
light_auto_sun.energy = 3.0
light_auto_sun.angle = 0.0523599
ob_auto_sun = bpy.data.objects.new('AutoSun', light_auto_sun)
scene.collection.objects.link(ob_auto_sun)
ob_auto_sun.rotation_euler = (0.872665, 0.174533, 0.523599)
bpy.context.view_layer.update()
